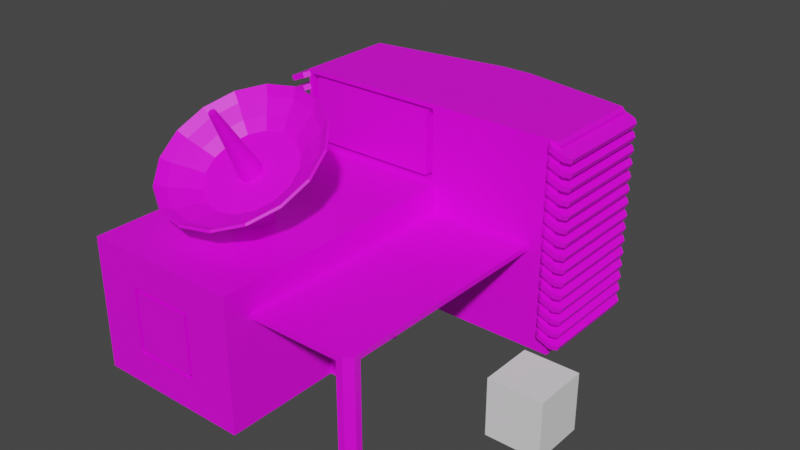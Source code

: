 # Source: NATO_Command_And_Control_Center.blend  (saved by Blender 3.2.14; exported with 4.5.12 LTS)
import bpy
from mathutils import Matrix  # noqa: F401  (used for matrix-valued properties, if any)

bpy.ops.wm.read_factory_settings(use_empty=True)
scene = bpy.context.scene
scene.name = 'Scene'

# ---- collections
col_collection = bpy.data.collections.new('Collection'); scene.collection.children.link(col_collection)

# ---- images (referenced by path relative to the original .blend; pixels are not part of the script)
import os
ASSET_DIR = os.environ.get("B2B_ASSET_DIR", "")  # directory of the original .blend (textures are referenced by path, not embedded)
HERE = os.path.dirname(os.path.abspath(__file__))  # packed textures are extracted next to this script under _unpacked/

def load_image(name, relpath, width, height, colorspace="sRGB"):
    """Load a texture the original file referenced (path relative to the .blend, or extracted next to this script)."""
    p = next((c for c in (os.path.join(HERE, relpath), os.path.join(ASSET_DIR, relpath)) if relpath and os.path.exists(c)), "")
    if p:
        img = bpy.data.images.load(p, check_existing=True)
        img.name = name
    else:  # same state as the original file: an image datablock whose file is absent (Cycles renders it pink)
        img = bpy.data.images.new(name, width, height)
        img.source = "FILE"
        img.filepath = "//" + (relpath or name)
    img.colorspace_settings.name = colorspace
    return img
img_color_palette_png = load_image('color-palette.png', 'color-palette.png', 1024, 1024, 'sRGB')

# ---- materials (node trees are filled in below, after node groups)
mat_material = bpy.data.materials.new('Material')
mat_material.use_transparent_shadow = False

# ---- material node trees
mat_material.use_nodes = True; mat_material.node_tree.nodes.clear()
_N = mat_material.node_tree.nodes; _L = mat_material.node_tree.links
n0 = _N.new('ShaderNodeBsdfPrincipled'); n0.name = 'Principled BSDF'; n0.location = (10, 300)
n0.distribution = 'GGX'
n0.subsurface_method = 'RANDOM_WALK_SKIN'
n0.inputs[3].default_value = 1.45
n0.inputs[27].default_value = (0.0, 0.0, 0.0, 1.0)
n0.inputs[28].default_value = 1.0
n1 = _N.new('ShaderNodeOutputMaterial'); n1.name = 'Material Output'; n1.location = (300, 300)
n2 = _N.new('ShaderNodeTexImage'); n2.name = 'Image Texture'; n2.location = (-280, 280)
n2.image = img_color_palette_png
n2.interpolation = 'Closest'
_L.new(n0.outputs[0], n1.inputs[0])
_L.new(n2.outputs[0], n0.inputs[0])
n1.is_active_output = True

# ---- world
world_world = bpy.data.worlds.new('World'); scene.world = world_world
world_world.use_nodes = True; world_world.node_tree.nodes.clear()
_N = world_world.node_tree.nodes; _L = world_world.node_tree.links
n0 = _N.new('ShaderNodeOutputWorld'); n0.name = 'World Output'; n0.location = (300, 300)
n1 = _N.new('ShaderNodeBackground'); n1.name = 'Background'; n1.location = (10, 300)
n1.inputs[0].default_value = (0.05088, 0.05088, 0.05088, 1.0)
_L.new(n1.outputs[0], n0.inputs[0])
n0.is_active_output = True
world_world.color = (0.05088, 0.05088, 0.05088)
world_world.use_sun_shadow = False
world_world.sun_shadow_jitter_overblur = 0.0

# ---- meshes
me_cube = bpy.data.meshes.new('Cube')
me_cube.from_pydata([(-1.0, -1.0, -1.0), (-1.0, -1.0, 1.0), (-1.0, 1.0, -1.0), (-1.0, 1.0, 1.0), (1.0, -1.0, -1.0), (1.0, -1.0, 1.0), (1.0, 1.0, -1.0), (1.0, 1.0, 1.0)], [], [(0, 1, 3, 2), (2, 3, 7, 6), (6, 7, 5, 4), (4, 5, 1, 0), (2, 6, 4, 0), (7, 3, 1, 5)])
_uv = me_cube.uv_layers.new(name='UVMap')
_uv.uv.foreach_set('vector', [0.375, 0.0, 0.625, 0.0, 0.625, 0.25, 0.375, 0.25, 0.375, 0.25, 0.625, 0.25, 0.625, 0.5, 0.375, 0.5, 0.375, 0.5, 0.625, 0.5, 0.625, 0.75, 0.375, 0.75, 0.375, 0.75, 0.625, 0.75, 0.625, 1.0, 0.375, 1.0, 0.125, 0.5, 0.375, 0.5, 0.375, 0.75, 0.125, 0.75, 0.625, 0.5, 0.875, 0.5, 0.875, 0.75, 0.625, 0.75])
me_cube.update()
me_cube_001 = bpy.data.meshes.new('Cube.001')
me_cube_001.from_pydata([(-4.565, -9.485, 0.002693), (-4.565, -9.485, 5.003), (-4.565, 0.5145, 0.002693), (-4.419, 0.5145, 5.149), (1.435, -9.485, 0.002693), (1.435, -9.485, 5.003), (1.435, 0.5145, 0.002693), (1.288, 0.5145, 5.149), (-4.565, 4.515, 5.003), (-4.565, 4.515, 0.002693), (6.435, 0.5145, 5.003), (6.435, 0.5145, 0.002693), (6.435, 4.515, 5.003), (6.435, 4.515, 0.002693), (-4.419, 0.5145, 7.856), (1.288, 0.5145, 7.856), (-4.565, 4.515, 8.003), (-4.541, 4.507, 7.433), (-4.725, 4.706, 7.358), (1.435, -8.485, 4.003), (1.435, 0.5145, 4.003), (5.435, 0.5145, 4.003), (1.435, 0.5145, 3.801), (1.435, -8.485, 3.801), (5.435, 0.5145, 3.801), (4.935, -8.485, 0.002693), (4.935, -8.485, 3.801), (4.935, -7.985, 0.002693), (4.935, -7.985, 3.801), (5.435, -7.985, 0.002693), (5.435, -7.985, 3.801), (4.935, -8.485, 4.003), (4.935, 0.5145, 4.003), (4.935, 0.5145, 3.801), (1.435, -7.985, 4.003), (5.435, -7.985, 4.003), (1.435, -7.985, 3.801), (4.935, -7.985, 4.003), (5.186, -8.485, 4.003), (5.435, -8.237, 4.003), (5.186, -8.485, 3.801), (5.435, -8.237, 3.801), (5.435, -8.237, 0.002693), (5.186, -8.485, 0.002693), (-1.565, -3.114, 9.01), (-2.752, -3.319, 8.892), (-3.757, -3.901, 8.556), (-4.429, -4.772, 8.054), (-4.665, -5.799, 7.46), (-4.429, -6.826, 6.867), (-3.757, -7.697, 6.364), (-2.752, -8.279, 6.028), (-1.565, -8.484, 5.91), (-0.3791, -8.279, 6.028), (0.6267, -7.697, 6.364), (1.299, -6.826, 6.867), (1.535, -5.799, 7.46), (1.299, -4.772, 8.054), (0.6267, -3.901, 8.556), (-0.3791, -3.319, 8.892), (-2.633, -3.412, 8.481), (-1.565, -3.228, 8.587), (-3.538, -3.936, 8.178), (-4.143, -4.719, 7.726), (-4.355, -5.644, 7.192), (-4.143, -6.569, 6.658), (-3.538, -7.353, 6.206), (-2.633, -7.876, 5.903), (-1.565, -8.06, 5.797), (-0.4977, -7.876, 5.903), (0.4075, -7.353, 6.206), (1.012, -6.569, 6.658), (1.225, -5.644, 7.192), (1.012, -4.719, 7.726), (0.4075, -3.936, 8.178), (-0.4977, -3.412, 8.481), (-2.42, -3.703, 7.955), (-1.565, -3.556, 8.04), (-3.144, -4.122, 7.713), (-3.627, -4.749, 7.351), (-3.797, -5.489, 6.924), (-3.627, -6.229, 6.496), (-3.144, -6.856, 6.134), (-2.42, -7.275, 5.892), (-1.565, -7.422, 5.808), (-0.7112, -7.275, 5.892), (0.01289, -6.856, 6.134), (0.4967, -6.229, 6.496), (0.6666, -5.489, 6.924), (0.4967, -4.749, 7.351), (0.01289, -4.122, 7.713), (-0.7112, -3.703, 7.955), (-1.842, -4.755, 6.989), (-1.565, -4.707, 7.017), (-2.077, -4.891, 6.911), (-2.234, -5.094, 6.794), (-2.289, -5.334, 6.655), (-2.234, -5.574, 6.517), (-2.077, -5.777, 6.399), (-1.842, -5.913, 6.321), (-1.565, -5.961, 6.293), (-1.288, -5.913, 6.321), (-1.054, -5.777, 6.399), (-0.8967, -5.574, 6.517), (-0.8417, -5.334, 6.655), (-0.8967, -5.094, 6.794), (-1.054, -4.891, 6.911), (-1.288, -4.755, 6.989), (-2.727, -3.403, 8.919), (-1.565, -3.203, 9.034), (-3.711, -3.973, 8.59), (-4.369, -4.826, 8.097), (-4.6, -5.832, 7.517), (-4.369, -6.837, 6.936), (-3.711, -7.69, 6.444), (-2.727, -8.26, 6.115), (-1.565, -8.46, 5.999), (-0.4039, -8.26, 6.115), (0.5807, -7.69, 6.444), (1.239, -6.837, 6.936), (1.47, -5.832, 7.517), (1.239, -4.826, 8.097), (0.5807, -3.973, 8.59), (-0.4039, -3.403, 8.919), (-2.611, -3.493, 8.518), (-1.565, -3.313, 8.622), (-3.498, -4.006, 8.221), (-4.091, -4.774, 7.778), (-4.299, -5.68, 7.255), (-4.091, -6.586, 6.732), (-3.498, -7.354, 6.288), (-2.611, -7.868, 5.992), (-1.565, -8.048, 5.888), (-0.5192, -7.868, 5.992), (0.3676, -7.354, 6.288), (0.9602, -6.586, 6.732), (1.168, -5.68, 7.255), (0.9602, -4.774, 7.778), (0.3676, -4.006, 8.221), (-0.5192, -3.493, 8.518), (-2.401, -3.781, 8.0), (-1.565, -3.637, 8.083), (-3.11, -4.191, 7.763), (-3.583, -4.804, 7.409), (-3.749, -5.528, 6.991), (-3.583, -6.252, 6.573), (-3.11, -6.866, 6.219), (-2.401, -7.275, 5.983), (-1.565, -7.419, 5.899), (-0.7297, -7.275, 5.983), (-0.02118, -6.866, 6.219), (0.4522, -6.252, 6.573), (0.6184, -5.528, 6.991), (0.4522, -4.804, 7.409), (-0.02118, -4.191, 7.763), (-0.7297, -3.781, 8.0), (-1.733, -5.028, 6.932), (-1.565, -4.999, 6.949), (-1.875, -5.11, 6.885), (-1.969, -5.233, 6.814), (-2.003, -5.377, 6.73), (-1.969, -5.522, 6.646), (-1.875, -5.645, 6.576), (-1.733, -5.727, 6.528), (-1.565, -5.756, 6.512), (-1.398, -5.727, 6.528), (-1.256, -5.645, 6.576), (-1.161, -5.522, 6.646), (-1.128, -5.377, 6.73), (-1.161, -5.233, 6.814), (-1.256, -5.11, 6.885), (-1.398, -5.028, 6.932), (-2.18, -4.048, 7.397), (-1.565, -3.942, 7.459), (-2.702, -4.35, 7.223), (-3.05, -4.801, 6.963), (-3.172, -5.334, 6.655), (-3.05, -5.867, 6.348), (-2.702, -6.318, 6.087), (-2.18, -6.62, 5.913), (-1.565, -6.726, 5.852), (-0.9504, -6.62, 5.913), (-0.429, -6.318, 6.087), (-0.08066, -5.867, 6.348), (0.04167, -5.334, 6.655), (-0.08066, -4.801, 6.963), (-0.429, -4.35, 7.223), (-0.9504, -4.048, 7.397), (-1.842, -4.755, 4.955), (-1.565, -4.707, 4.955), (-2.077, -4.891, 4.955), (-2.234, -5.094, 4.955), (-2.289, -5.334, 4.955), (-2.234, -5.574, 4.955), (-2.077, -5.777, 4.955), (-1.842, -5.913, 4.955), (-1.565, -5.961, 4.955), (-1.288, -5.913, 4.955), (-1.054, -5.777, 4.955), (-0.8967, -5.574, 4.955), (-0.8417, -5.334, 4.955), (-0.8967, -5.094, 4.955), (-1.054, -4.891, 4.955), (-1.288, -4.755, 4.955), (1.435, -5.085, 0.002693), (1.435, -1.985, 0.002693), (-4.465, 0.5056, 7.248), (1.435, -2.085, 0.002693), (1.435, -4.985, 0.002693), (-4.649, 0.3061, 7.173), (1.735, -2.096, 3.498), (1.735, -2.085, 0.002693), (1.735, -4.985, 0.002693), (1.735, -4.975, 3.498), (1.735, -1.985, 0.002693), (1.735, -5.085, 0.002693), (1.535, -2.096, 3.498), (1.535, -2.085, 0.002693), (1.535, -4.985, 0.002693), (1.535, -4.975, 3.498), (1.435, -5.085, 3.495), (1.435, -4.971, 3.609), (-4.725, 0.3061, 7.358), (1.435, -2.1, 3.609), (1.435, -1.985, 3.495), (-4.541, 0.5056, 7.433), (1.735, -1.985, 3.495), (1.735, -2.1, 3.609), (1.735, -2.066, 3.528), (1.735, -4.971, 3.609), (1.735, -5.085, 3.495), (1.735, -5.005, 3.528), (-4.565, 0.5145, 5.003), (1.435, 0.5145, 5.003), (1.435, 0.5145, 8.003), (-4.565, 0.5145, 8.003), (-4.419, 1.015, 5.149), (1.288, 1.015, 5.149), (1.288, 1.015, 7.856), (-4.419, 1.015, 7.856), (-4.133, 1.015, 5.285), (1.003, 1.015, 5.285), (1.003, 1.015, 7.721), (-4.133, 1.015, 7.721), (-4.133, 0.5145, 5.285), (1.003, 0.5145, 5.285), (1.003, 0.5145, 7.721), (-4.133, 0.5145, 7.721), (-2.237, -3.973, 7.541), (-1.565, -3.857, 7.608), (-2.806, -4.303, 7.351), (-3.187, -4.796, 7.066), (-3.32, -5.377, 6.73), (-3.187, -5.959, 6.394), (-2.806, -6.452, 6.11), (-2.237, -6.782, 5.919), (-1.565, -6.897, 5.853), (-0.8937, -6.782, 5.919), (-0.3243, -6.452, 6.11), (0.05611, -5.959, 6.394), (0.1897, -5.377, 6.73), (0.05611, -4.796, 7.066), (-0.3243, -4.303, 7.351), (-0.8937, -3.973, 7.541), (-1.615, -6.713, 9.283), (-1.565, -6.704, 9.288), (-1.657, -6.737, 9.269), (-1.685, -6.774, 9.248), (-1.695, -6.817, 9.223), (-1.685, -6.86, 9.198), (-1.657, -6.896, 9.177), (-1.615, -6.921, 9.163), (-1.565, -6.929, 9.158), (-1.516, -6.921, 9.163), (-1.474, -6.896, 9.177), (-1.445, -6.86, 9.198), (-1.435, -6.817, 9.223), (-1.445, -6.774, 9.248), (-1.474, -6.737, 9.269), (-1.516, -6.713, 9.283), (0.8311, 5.315, 0.002693), (2.038, 5.315, 0.002693), (0.8311, 5.315, 5.003), (2.038, 5.315, 5.003), (1.871, 5.315, 7.835), (0.9985, 5.315, 7.835), (1.435, 3.911, 8.003), (-2.865, -9.485, 1.253), (-2.865, -9.485, 3.753), (-0.3654, -9.485, 3.753), (-0.3654, -9.485, 1.253), (-2.865, -8.985, 1.253), (-2.865, -8.985, 3.753), (-0.3654, -8.985, 3.753), (-0.3654, -8.985, 1.253), (-2.74, -8.985, 1.378), (-2.74, -8.985, 3.628), (-0.4904, -8.985, 3.628), (-0.4904, -8.985, 1.378), (-2.74, -9.485, 1.378), (-2.74, -9.485, 3.628), (-0.4904, -9.485, 3.628), (-0.4904, -9.485, 1.378), (6.01, 4.507, 7.433), (6.195, 4.706, 7.358), (6.119, 4.706, 7.173), (5.934, 4.507, 7.248), (6.195, 0.3061, 7.358), (6.01, 0.5057, 7.433), (5.934, 0.5057, 7.248), (6.119, 0.3061, 7.173), (6.119, 0.3061, 7.673), (5.934, 0.5057, 7.748), (6.01, 0.5057, 7.933), (6.195, 0.3061, 7.858), (5.934, 4.507, 7.748), (6.119, 4.706, 7.673), (6.195, 4.706, 7.858), (6.01, 4.507, 7.933), (6.859, 0.5057, 7.369), (6.675, 0.3061, 7.445), (6.751, 0.3061, 7.63), (6.935, 0.5057, 7.554), (6.675, 4.706, 7.445), (6.859, 4.507, 7.369), (6.935, 4.507, 7.554), (6.751, 4.706, 7.63), (6.859, 0.5057, 6.869), (6.675, 0.3061, 6.945), (6.751, 0.3061, 7.13), (6.935, 0.5057, 7.054), (6.675, 4.706, 6.945), (6.859, 4.507, 6.869), (6.935, 4.507, 7.054), (6.751, 4.706, 7.13), (6.01, 4.507, 6.933), (6.195, 4.706, 6.858), (6.119, 4.706, 6.673), (5.934, 4.507, 6.748), (6.195, 0.3061, 6.858), (6.01, 0.5057, 6.933), (5.934, 0.5057, 6.748), (6.119, 0.3061, 6.673), (6.859, 0.5057, 6.369), (6.675, 0.3061, 6.445), (6.751, 0.3061, 6.63), (6.935, 0.5057, 6.554), (6.675, 4.706, 6.445), (6.859, 4.507, 6.369), (6.935, 4.507, 6.554), (6.751, 4.706, 6.63), (6.01, 4.507, 6.433), (6.195, 4.706, 6.358), (6.119, 4.706, 6.173), (5.934, 4.507, 6.248), (6.195, 0.3061, 6.358), (6.01, 0.5057, 6.433), (5.934, 0.5057, 6.248), (6.119, 0.3061, 6.173), (6.859, 0.5057, 5.869), (6.675, 0.3061, 5.945), (6.751, 0.3061, 6.13), (6.935, 0.5057, 6.054), (6.675, 4.706, 5.945), (6.859, 4.507, 5.869), (6.935, 4.507, 6.054), (6.751, 4.706, 6.13), (6.01, 4.507, 5.933), (6.195, 4.706, 5.858), (6.119, 4.706, 5.673), (5.934, 4.507, 5.748), (6.195, 0.3061, 5.858), (6.01, 0.5057, 5.933), (5.934, 0.5057, 5.748), (6.119, 0.3061, 5.673), (6.859, 0.5057, 5.369), (6.675, 0.3061, 5.445), (6.751, 0.3061, 5.63), (6.935, 0.5057, 5.554), (6.675, 4.706, 5.445), (6.859, 4.507, 5.369), (6.935, 4.507, 5.554), (6.751, 4.706, 5.63), (6.01, 4.507, 4.933), (6.195, 4.706, 4.858), (6.119, 4.706, 4.673), (5.934, 4.507, 4.748), (6.195, 0.3061, 4.858), (6.01, 0.5057, 4.933), (5.934, 0.5057, 4.748), (6.119, 0.3061, 4.673), (6.119, 0.3061, 5.173), (5.934, 0.5057, 5.248), (6.01, 0.5057, 5.433), (6.195, 0.3061, 5.358), (5.934, 4.507, 5.248), (6.119, 4.706, 5.173), (6.195, 4.706, 5.358), (6.01, 4.507, 5.433), (6.859, 0.5057, 4.869), (6.675, 0.3061, 4.945), (6.751, 0.3061, 5.13), (6.935, 0.5057, 5.054), (6.675, 4.706, 4.945), (6.859, 4.507, 4.869), (6.935, 4.507, 5.054), (6.751, 4.706, 5.13), (6.859, 0.5057, 4.369), (6.675, 0.3061, 4.445), (6.751, 0.3061, 4.63), (6.935, 0.5057, 4.554), (6.675, 4.706, 4.445), (6.859, 4.507, 4.369), (6.935, 4.507, 4.554), (6.751, 4.706, 4.63), (6.01, 4.507, 4.433), (6.195, 4.706, 4.358), (6.119, 4.706, 4.173), (5.934, 4.507, 4.248), (6.195, 0.3061, 4.358), (6.01, 0.5057, 4.433), (5.934, 0.5057, 4.248), (6.119, 0.3061, 4.173), (6.859, 0.5057, 3.869), (6.675, 0.3061, 3.945), (6.751, 0.3061, 4.13), (6.935, 0.5057, 4.054), (6.675, 4.706, 3.945), (6.859, 4.507, 3.869), (6.935, 4.507, 4.054), (6.751, 4.706, 4.13), (6.01, 4.507, 3.933), (6.195, 4.706, 3.858), (6.119, 4.706, 3.673), (5.934, 4.507, 3.748), (6.195, 0.3061, 3.858), (6.01, 0.5057, 3.933), (5.934, 0.5057, 3.748), (6.119, 0.3061, 3.673), (6.859, 0.5057, 3.369), (6.675, 0.3061, 3.445), (6.751, 0.3061, 3.63), (6.935, 0.5057, 3.554), (6.675, 4.706, 3.445), (6.859, 4.507, 3.369), (6.935, 4.507, 3.554), (6.751, 4.706, 3.63), (6.01, 4.507, 3.433), (6.195, 4.706, 3.358), (6.119, 4.706, 3.173), (5.934, 4.507, 3.248), (6.195, 0.3061, 3.358), (6.01, 0.5057, 3.433), (5.934, 0.5057, 3.248), (6.119, 0.3061, 3.173), (6.859, 0.5057, 2.869), (6.675, 0.3061, 2.945), (6.751, 0.3061, 3.13), (6.935, 0.5057, 3.054), (6.675, 4.706, 2.945), (6.859, 4.507, 2.869), (6.935, 4.507, 3.054), (6.751, 4.706, 3.13), (6.01, 4.507, 2.433), (6.195, 4.706, 2.358), (6.119, 4.706, 2.173), (5.934, 4.507, 2.248), (6.195, 0.3061, 2.358), (6.01, 0.5057, 2.433), (5.934, 0.5057, 2.248), (6.119, 0.3061, 2.173), (6.119, 0.3061, 2.673), (5.934, 0.5057, 2.748), (6.01, 0.5057, 2.933), (6.195, 0.3061, 2.858), (5.934, 4.507, 2.748), (6.119, 4.706, 2.673), (6.195, 4.706, 2.858), (6.01, 4.507, 2.933), (6.859, 0.5057, 2.369), (6.675, 0.3061, 2.445), (6.751, 0.3061, 2.63), (6.935, 0.5057, 2.554), (6.675, 4.706, 2.445), (6.859, 4.507, 2.369), (6.935, 4.507, 2.554), (6.751, 4.706, 2.63), (6.859, 0.5057, 1.869), (6.675, 0.3061, 1.945), (6.751, 0.3061, 2.13), (6.935, 0.5057, 2.054), (6.675, 4.706, 1.945), (6.859, 4.507, 1.869), (6.935, 4.507, 2.054), (6.751, 4.706, 2.13), (6.01, 4.507, 1.933), (6.195, 4.706, 1.858), (6.119, 4.706, 1.673), (5.934, 4.507, 1.748), (6.195, 0.3061, 1.858), (6.01, 0.5057, 1.933), (5.934, 0.5057, 1.748), (6.119, 0.3061, 1.673), (6.859, 0.5057, 1.369), (6.675, 0.3061, 1.445), (6.751, 0.3061, 1.63), (6.935, 0.5057, 1.554), (6.675, 4.706, 1.445), (6.859, 4.507, 1.369), (6.935, 4.507, 1.554), (6.751, 4.706, 1.63), (6.01, 4.507, 1.433), (6.195, 4.706, 1.358), (6.119, 4.706, 1.173), (5.934, 4.507, 1.248), (6.195, 0.3061, 1.358), (6.01, 0.5057, 1.433), (5.934, 0.5057, 1.248), (6.119, 0.3061, 1.173), (6.859, 0.5057, 0.869), (6.675, 0.3061, 0.9447), (6.751, 0.3061, 1.13), (6.935, 0.5057, 1.054), (6.675, 4.706, 0.9447), (6.859, 4.507, 0.869), (6.935, 4.507, 1.054), (6.751, 4.706, 1.13), (6.01, 4.507, 0.9335), (6.195, 4.706, 0.8578), (6.119, 4.706, 0.6727), (5.934, 4.507, 0.7485), (6.195, 0.3061, 0.8578), (6.01, 0.5057, 0.9335), (5.934, 0.5057, 0.7485), (6.119, 0.3061, 0.6727), (6.859, 0.5057, 0.369), (6.675, 0.3061, 0.4447), (6.751, 0.3061, 0.6298), (6.935, 0.5057, 0.554), (6.675, 4.706, 0.4447), (6.859, 4.507, 0.369), (6.935, 4.507, 0.554), (6.751, 4.706, 0.6298), (6.435, 0.5145, 7.891), (6.323, 0.5145, 8.003), (6.323, 4.535, 8.003), (6.435, 4.515, 7.891), (-4.465, 4.507, 7.248), (-4.649, 4.706, 7.173), (-4.649, 4.706, 7.673), (-4.465, 4.507, 7.748), (-4.541, 4.507, 7.933), (-4.725, 4.706, 7.858), (-4.465, 0.5056, 7.748), (-4.649, 0.3061, 7.673), (-4.725, 0.3061, 7.858), (-4.541, 0.5056, 7.933), (-5.39, 4.507, 7.369), (-5.205, 4.706, 7.445), (-5.281, 4.706, 7.63), (-5.466, 4.507, 7.554), (-5.205, 0.3061, 7.445), (-5.39, 0.5056, 7.369), (-5.466, 0.5056, 7.554), (-5.281, 0.3061, 7.63), (-5.39, 4.507, 6.869), (-5.205, 4.706, 6.945), (-5.281, 4.706, 7.13), (-5.466, 4.507, 7.054), (-5.205, 0.3061, 6.945), (-5.39, 0.5056, 6.869), (-5.466, 0.5056, 7.054), (-5.281, 0.3061, 7.13), (-4.541, 0.5056, 6.933), (-4.725, 0.3061, 6.858), (-4.649, 0.3061, 6.673), (-4.465, 0.5056, 6.748), (-4.725, 4.706, 6.858), (-4.541, 4.507, 6.933), (-4.465, 4.507, 6.748), (-4.649, 4.706, 6.673), (-5.39, 4.507, 6.369), (-5.205, 4.706, 6.445), (-5.281, 4.706, 6.63), (-5.466, 4.507, 6.554), (-5.205, 0.3061, 6.445), (-5.39, 0.5056, 6.369), (-5.466, 0.5056, 6.554), (-5.281, 0.3061, 6.63), (-4.541, 0.5056, 6.433), (-4.725, 0.3061, 6.358), (-4.649, 0.3061, 6.173), (-4.465, 0.5056, 6.248), (-4.725, 4.706, 6.358), (-4.541, 4.507, 6.433), (-4.465, 4.507, 6.248), (-4.649, 4.706, 6.173), (-5.39, 4.507, 5.869), (-5.205, 4.706, 5.945), (-5.281, 4.706, 6.13), (-5.466, 4.507, 6.054), (-5.205, 0.3061, 5.945), (-5.39, 0.5056, 5.869), (-5.466, 0.5056, 6.054), (-5.281, 0.3061, 6.13), (-4.541, 0.5056, 5.933), (-4.725, 0.3061, 5.858), (-4.649, 0.3061, 5.673), (-4.465, 0.5056, 5.748), (-4.725, 4.706, 5.858), (-4.541, 4.507, 5.933), (-4.465, 4.507, 5.748), (-4.649, 4.706, 5.673), (-5.39, 4.507, 5.369), (-5.205, 4.706, 5.445), (-5.281, 4.706, 5.63), (-5.466, 4.507, 5.554), (-5.205, 0.3061, 5.445), (-5.39, 0.5056, 5.369), (-5.466, 0.5056, 5.554), (-5.281, 0.3061, 5.63), (-4.541, 0.5056, 4.933), (-4.725, 0.3061, 4.858), (-4.649, 0.3061, 4.673), (-4.465, 0.5056, 4.748), (-4.725, 4.706, 4.858), (-4.541, 4.507, 4.933), (-4.465, 4.507, 4.748), (-4.649, 4.706, 4.673), (-4.649, 4.706, 5.173), (-4.465, 4.507, 5.248), (-4.541, 4.507, 5.433), (-4.725, 4.706, 5.358), (-4.465, 0.5056, 5.248), (-4.649, 0.3061, 5.173), (-4.725, 0.3061, 5.358), (-4.541, 0.5056, 5.433), (-5.39, 4.507, 4.869), (-5.205, 4.706, 4.945), (-5.281, 4.706, 5.13), (-5.466, 4.507, 5.054), (-5.205, 0.3061, 4.945), (-5.39, 0.5056, 4.869), (-5.466, 0.5056, 5.054), (-5.281, 0.3061, 5.13), (-5.39, 4.507, 4.369), (-5.205, 4.706, 4.445), (-5.281, 4.706, 4.63), (-5.466, 4.507, 4.554), (-5.205, 0.3061, 4.445), (-5.39, 0.5056, 4.369), (-5.466, 0.5056, 4.554), (-5.281, 0.3061, 4.63), (-4.541, 0.5056, 4.433), (-4.725, 0.3061, 4.358), (-4.649, 0.3061, 4.173), (-4.465, 0.5056, 4.248), (-4.725, 4.706, 4.358), (-4.541, 4.507, 4.433), (-4.465, 4.507, 4.248), (-4.649, 4.706, 4.173), (-5.39, 4.507, 3.869), (-5.205, 4.706, 3.945), (-5.281, 4.706, 4.13), (-5.466, 4.507, 4.054), (-5.205, 0.3061, 3.945), (-5.39, 0.5056, 3.869), (-5.466, 0.5056, 4.054), (-5.281, 0.3061, 4.13), (-4.541, 0.5056, 3.933), (-4.725, 0.3061, 3.858), (-4.649, 0.3061, 3.673), (-4.465, 0.5056, 3.748), (-4.725, 4.706, 3.858), (-4.541, 4.507, 3.933), (-4.465, 4.507, 3.748), (-4.649, 4.706, 3.673), (-5.39, 4.507, 3.369), (-5.205, 4.706, 3.445), (-5.281, 4.706, 3.63), (-5.466, 4.507, 3.554), (-5.205, 0.3061, 3.445), (-5.39, 0.5056, 3.369), (-5.466, 0.5056, 3.554), (-5.281, 0.3061, 3.63), (-4.541, 0.5056, 3.433), (-4.725, 0.3061, 3.358), (-4.649, 0.3061, 3.173), (-4.465, 0.5056, 3.248), (-4.725, 4.706, 3.358), (-4.541, 4.507, 3.433), (-4.465, 4.507, 3.248), (-4.649, 4.706, 3.173), (-5.39, 4.507, 2.869), (-5.205, 4.706, 2.945), (-5.281, 4.706, 3.13), (-5.466, 4.507, 3.054), (-5.205, 0.3061, 2.945), (-5.39, 0.5056, 2.869), (-5.466, 0.5056, 3.054), (-5.281, 0.3061, 3.13), (-4.541, 0.5056, 2.433), (-4.725, 0.3061, 2.358), (-4.649, 0.3061, 2.173), (-4.465, 0.5056, 2.248), (-4.725, 4.706, 2.358), (-4.541, 4.507, 2.433), (-4.465, 4.507, 2.248), (-4.649, 4.706, 2.173), (-4.649, 4.706, 2.673), (-4.465, 4.507, 2.748), (-4.541, 4.507, 2.933), (-4.725, 4.706, 2.858), (-4.465, 0.5056, 2.748), (-4.649, 0.3061, 2.673), (-4.725, 0.3061, 2.858), (-4.541, 0.5056, 2.933), (-5.39, 4.507, 2.369), (-5.205, 4.706, 2.445), (-5.281, 4.706, 2.63), (-5.466, 4.507, 2.554), (-5.205, 0.3061, 2.445), (-5.39, 0.5056, 2.369), (-5.466, 0.5056, 2.554), (-5.281, 0.3061, 2.63), (-5.39, 4.507, 1.869), (-5.205, 4.706, 1.945), (-5.281, 4.706, 2.13), (-5.466, 4.507, 2.054), (-5.205, 0.3061, 1.945), (-5.39, 0.5056, 1.869), (-5.466, 0.5056, 2.054), (-5.281, 0.3061, 2.13), (-4.541, 0.5056, 1.933), (-4.725, 0.3061, 1.858), (-4.649, 0.3061, 1.673), (-4.465, 0.5056, 1.748), (-4.725, 4.706, 1.858), (-4.541, 4.507, 1.933), (-4.465, 4.507, 1.748), (-4.649, 4.706, 1.673), (-5.39, 4.507, 1.369), (-5.205, 4.706, 1.445), (-5.281, 4.706, 1.63), (-5.466, 4.507, 1.554), (-5.205, 0.3061, 1.445), (-5.39, 0.5056, 1.369), (-5.466, 0.5056, 1.554), (-5.281, 0.3061, 1.63), (-4.541, 0.5056, 1.433), (-4.725, 0.3061, 1.358), (-4.649, 0.3061, 1.173), (-4.465, 0.5056, 1.248), (-4.725, 4.706, 1.358), (-4.541, 4.507, 1.433), (-4.465, 4.507, 1.248), (-4.649, 4.706, 1.173), (-5.39, 4.507, 0.869), (-5.205, 4.706, 0.9447), (-5.281, 4.706, 1.13), (-5.466, 4.507, 1.054), (-5.205, 0.3061, 0.9447), (-5.39, 0.5056, 0.869), (-5.466, 0.5056, 1.054), (-5.281, 0.3061, 1.13), (-4.541, 0.5056, 0.9335), (-4.725, 0.3061, 0.8578), (-4.649, 0.3061, 0.6727), (-4.465, 0.5056, 0.7485), (-4.725, 4.706, 0.8578), (-4.541, 4.507, 0.9335), (-4.465, 4.507, 0.7485), (-4.649, 4.706, 0.6727), (-5.39, 4.507, 0.369), (-5.205, 4.706, 0.4447), (-5.281, 4.706, 0.6298), (-5.466, 4.507, 0.554), (-5.205, 0.3061, 0.4447), (-5.39, 0.5056, 0.369), (-5.466, 0.5056, 0.554), (-5.281, 0.3061, 0.6298), (2.038, 5.315, 8.003), (0.8311, 5.315, 8.003), (1.871, 5.315, 5.003), (0.9985, 5.315, 0.1701), (1.871, 5.315, 0.1701), (0.9985, 5.315, 5.003), (0.9985, 5.097, 5.003), (1.871, 5.097, 5.003), (1.871, 5.097, 0.1701), (0.9985, 5.097, 0.1701), (1.871, 5.097, 7.835), (0.9985, 5.097, 7.835)], [], [(0, 1, 232, 2), (235, 234, 286, 782, 16), (6, 233, 5, 4), (0, 4, 290, 287), (233, 232, 1, 5), (281, 283, 12, 13), (2, 232, 8, 9), (7, 15, 238, 237), (10, 11, 13, 12), (233, 6, 11, 10), (282, 8, 16, 782), (233, 10, 543, 544, 234), (574, 575, 576, 573), (8, 232, 235, 16), (12, 283, 781, 545, 546), (781, 286, 234, 544, 545), (37, 35, 21, 32), (28, 33, 24, 30), (34, 36, 23, 19), (32, 33, 22, 20), (39, 41, 30, 35), (35, 30, 24, 21), (25, 26, 28, 27), (27, 28, 30, 29), (562, 563, 560, 557), (29, 30, 41, 42), (19, 23, 26, 31), (21, 24, 33, 32), (36, 22, 33, 28), (34, 37, 32, 20), (19, 31, 37, 34), (23, 36, 28, 26), (43, 40, 26, 25), (20, 22, 36, 34), (31, 26, 40, 38), (38, 40, 41, 39), (40, 43, 42, 41), (31, 38, 39, 35, 37), (69, 85, 86, 70), (54, 70, 71, 55), (47, 63, 64, 48), (55, 71, 72, 56), (48, 64, 65, 49), (56, 72, 73, 57), (49, 65, 66, 50), (57, 73, 74, 58), (50, 66, 67, 51), (58, 74, 75, 59), (51, 67, 68, 52), (44, 61, 60, 45), (59, 75, 61, 44), (52, 68, 69, 53), (45, 60, 62, 46), (53, 69, 70, 54), (46, 62, 63, 47), (90, 186, 187, 91), (62, 78, 79, 63), (70, 86, 87, 71), (63, 79, 80, 64), (71, 87, 88, 72), (64, 80, 81, 65), (72, 88, 89, 73), (65, 81, 82, 66), (73, 89, 90, 74), (66, 82, 83, 67), (74, 90, 91, 75), (67, 83, 84, 68), (61, 77, 76, 60), (75, 91, 77, 61), (68, 84, 85, 69), (60, 76, 78, 62), (99, 98, 194, 195), (83, 179, 180, 84), (77, 173, 172, 76), (91, 187, 173, 77), (84, 180, 181, 85), (76, 172, 174, 78), (85, 181, 182, 86), (78, 174, 175, 79), (86, 182, 183, 87), (79, 175, 176, 80), (87, 183, 184, 88), (80, 176, 177, 81), (88, 184, 185, 89), (81, 177, 178, 82), (89, 185, 186, 90), (82, 178, 179, 83), (133, 134, 150, 149), (118, 119, 135, 134), (111, 112, 128, 127), (119, 120, 136, 135), (112, 113, 129, 128), (120, 121, 137, 136), (113, 114, 130, 129), (121, 122, 138, 137), (114, 115, 131, 130), (122, 123, 139, 138), (115, 116, 132, 131), (109, 108, 124, 125), (123, 109, 125, 139), (116, 117, 133, 132), (108, 110, 126, 124), (117, 118, 134, 133), (110, 111, 127, 126), (154, 155, 263, 262), (126, 127, 143, 142), (134, 135, 151, 150), (127, 128, 144, 143), (135, 136, 152, 151), (128, 129, 145, 144), (136, 137, 153, 152), (129, 130, 146, 145), (137, 138, 154, 153), (130, 131, 147, 146), (138, 139, 155, 154), (131, 132, 148, 147), (125, 124, 140, 141), (139, 125, 141, 155), (132, 133, 149, 148), (124, 126, 142, 140), (157, 156, 264, 265), (147, 148, 256, 255), (141, 140, 248, 249), (155, 141, 249, 263), (148, 149, 257, 256), (140, 142, 250, 248), (149, 150, 258, 257), (142, 143, 251, 250), (150, 151, 259, 258), (143, 144, 252, 251), (151, 152, 260, 259), (144, 145, 253, 252), (152, 153, 261, 260), (145, 146, 254, 253), (153, 154, 262, 261), (146, 147, 255, 254), (56, 57, 121, 120), (49, 50, 114, 113), (57, 58, 122, 121), (50, 51, 115, 114), (58, 59, 123, 122), (51, 52, 116, 115), (44, 45, 108, 109), (59, 44, 109, 123), (52, 53, 117, 116), (45, 46, 110, 108), (53, 54, 118, 117), (46, 47, 111, 110), (54, 55, 119, 118), (47, 48, 112, 111), (55, 56, 120, 119), (48, 49, 113, 112), (93, 92, 172, 173), (92, 94, 174, 172), (94, 95, 175, 174), (95, 96, 176, 175), (96, 97, 177, 176), (97, 98, 178, 177), (98, 99, 179, 178), (99, 100, 180, 179), (100, 101, 181, 180), (101, 102, 182, 181), (102, 103, 183, 182), (103, 104, 184, 183), (104, 105, 185, 184), (105, 106, 186, 185), (106, 107, 187, 186), (107, 93, 173, 187), (558, 559, 552, 549), (107, 106, 202, 203), (100, 99, 195, 196), (92, 93, 189, 188), (93, 107, 203, 189), (101, 100, 196, 197), (94, 92, 188, 190), (102, 101, 197, 198), (95, 94, 190, 191), (103, 102, 198, 199), (96, 95, 191, 192), (104, 103, 199, 200), (97, 96, 192, 193), (105, 104, 200, 201), (98, 97, 193, 194), (106, 105, 201, 202), (563, 562, 561, 564), (210, 211, 214, 226, 228), (220, 204, 215, 230), (205, 224, 226, 214), (210, 213, 219, 216), (213, 210, 228, 227, 229, 231), (212, 213, 231, 230, 215), (555, 554, 553, 556), (204, 208, 212, 215), (549, 552, 551, 550), (207, 205, 214, 211), (554, 555, 564, 561), (217, 216, 219, 218), (211, 210, 216, 217), (213, 212, 218, 219), (563, 564, 555, 556, 551, 552, 559, 560), (566, 567, 18, 548), (226, 227, 228), (229, 230, 231), (223, 227, 226, 224), (220, 230, 229, 221), (223, 221, 229, 227), (7, 3, 232, 233), (15, 7, 233, 234), (14, 15, 234, 235), (3, 14, 235, 232), (238, 239, 243, 242), (15, 14, 239, 238), (3, 7, 237, 236), (14, 3, 236, 239), (243, 240, 244, 247), (236, 237, 241, 240), (239, 236, 240, 243), (237, 238, 242, 241), (244, 245, 246, 247), (241, 242, 246, 245), (242, 243, 247, 246), (240, 241, 245, 244), (156, 157, 249, 248), (158, 156, 248, 250), (159, 158, 250, 251), (160, 159, 251, 252), (161, 160, 252, 253), (162, 161, 253, 254), (163, 162, 254, 255), (164, 163, 255, 256), (165, 164, 256, 257), (166, 165, 257, 258), (167, 166, 258, 259), (168, 167, 259, 260), (169, 168, 260, 261), (170, 169, 261, 262), (171, 170, 262, 263), (157, 171, 263, 249), (264, 266, 267, 268, 269, 270, 271, 272, 273, 274, 275, 276, 277, 278, 279, 265), (171, 157, 265, 279), (164, 165, 273, 272), (156, 158, 266, 264), (165, 166, 274, 273), (158, 159, 267, 266), (166, 167, 275, 274), (159, 160, 268, 267), (167, 168, 276, 275), (160, 161, 269, 268), (168, 169, 277, 276), (161, 162, 270, 269), (169, 170, 278, 277), (162, 163, 271, 270), (170, 171, 279, 278), (163, 164, 272, 271), (781, 782, 286), (785, 784, 790, 789), (284, 783, 788, 791), (9, 8, 282, 280), (287, 290, 294, 291), (1, 0, 287, 288), (5, 1, 288, 289), (4, 5, 289, 290), (293, 292, 296, 297), (288, 287, 291, 292), (289, 288, 292, 293), (290, 289, 293, 294), (298, 297, 301, 302), (294, 293, 297, 298), (291, 294, 298, 295), (292, 291, 295, 296), (302, 301, 300, 299), (295, 298, 302, 299), (296, 295, 299, 300), (297, 296, 300, 301), (320, 321, 314, 311), (324, 325, 322, 319), (328, 329, 307, 310), (325, 326, 317, 318, 313, 314, 321, 322), (580, 577, 578, 579), (316, 317, 326, 323), (311, 314, 313, 312), (317, 316, 315, 318), (325, 324, 323, 326), (321, 320, 319, 322), (315, 316, 323, 324, 319, 320, 311, 312), (332, 333, 330, 327), (333, 334, 304, 303, 308, 307, 329, 330), (575, 574, 588, 585), (305, 304, 334, 331), (310, 307, 308, 309), (304, 305, 306, 303), (333, 332, 331, 334), (329, 328, 327, 330), (306, 305, 331, 332, 327, 328, 310, 309), (344, 345, 339, 342), (348, 349, 346, 343), (349, 350, 336, 335, 340, 339, 345, 346), (587, 588, 574, 573, 578, 577, 583, 584), (337, 336, 350, 347), (342, 339, 340, 341), (336, 337, 338, 335), (349, 348, 347, 350), (345, 344, 343, 346), (338, 337, 347, 348, 343, 344, 342, 341), (360, 361, 355, 358), (364, 365, 362, 359), (365, 366, 352, 351, 356, 355, 361, 362), (586, 587, 584, 581), (353, 352, 366, 363), (358, 355, 356, 357), (352, 353, 354, 351), (365, 364, 363, 366), (361, 360, 359, 362), (354, 353, 363, 364, 359, 360, 358, 357), (376, 377, 371, 374), (380, 381, 378, 375), (381, 382, 368, 367, 372, 371, 377, 378), (582, 583, 577, 580), (369, 368, 382, 379), (374, 371, 372, 373), (368, 369, 370, 367), (381, 380, 379, 382), (377, 376, 375, 378), (370, 369, 379, 380, 375, 376, 374, 373), (400, 401, 394, 391), (404, 405, 402, 399), (408, 409, 387, 390), (405, 406, 397, 398, 393, 394, 401, 402), (206, 209, 569, 570, 565, 566, 548, 547), (396, 397, 406, 403), (391, 394, 393, 392), (397, 396, 395, 398), (405, 404, 403, 406), (401, 400, 399, 402), (395, 396, 403, 404, 399, 400, 391, 392), (412, 413, 410, 407), (413, 414, 384, 383, 388, 387, 409, 410), (567, 566, 565, 568), (385, 384, 414, 411), (390, 387, 388, 389), (384, 385, 386, 383), (413, 412, 411, 414), (409, 408, 407, 410), (386, 385, 411, 412, 407, 408, 390, 389), (424, 425, 419, 422), (428, 429, 426, 423), (429, 430, 416, 415, 420, 419, 425, 426), (571, 570, 569, 572), (417, 416, 430, 427), (422, 419, 420, 421), (416, 417, 418, 415), (429, 428, 427, 430), (425, 424, 423, 426), (418, 417, 427, 428, 423, 424, 422, 421), (440, 441, 435, 438), (444, 445, 442, 439), (445, 446, 432, 431, 436, 435, 441, 442), (222, 209, 206, 225), (433, 432, 446, 443), (438, 435, 436, 437), (432, 433, 434, 431), (445, 444, 443, 446), (441, 440, 439, 442), (434, 433, 443, 444, 439, 440, 438, 437), (456, 457, 451, 454), (460, 461, 458, 455), (461, 462, 448, 447, 452, 451, 457, 458), (548, 18, 17, 547), (449, 448, 462, 459), (454, 451, 452, 453), (448, 449, 450, 447), (461, 460, 459, 462), (457, 456, 455, 458), (450, 449, 459, 460, 455, 456, 454, 453), (480, 481, 474, 471), (484, 485, 482, 479), (488, 489, 467, 470), (485, 486, 477, 478, 473, 474, 481, 482), (209, 222, 572, 569), (476, 477, 486, 483), (471, 474, 473, 472), (477, 476, 475, 478), (485, 484, 483, 486), (481, 480, 479, 482), (475, 476, 483, 484, 479, 480, 471, 472), (492, 493, 490, 487), (493, 494, 464, 463, 468, 467, 489, 490), (571, 572, 222, 225, 17, 18, 567, 568), (465, 464, 494, 491), (470, 467, 468, 469), (464, 465, 466, 463), (493, 492, 491, 494), (489, 488, 487, 490), (466, 465, 491, 492, 487, 488, 470, 469), (504, 505, 499, 502), (508, 509, 506, 503), (509, 510, 496, 495, 500, 499, 505, 506), (570, 571, 568, 565), (497, 496, 510, 507), (502, 499, 500, 501), (496, 497, 498, 495), (509, 508, 507, 510), (505, 504, 503, 506), (498, 497, 507, 508, 503, 504, 502, 501), (520, 521, 515, 518), (524, 525, 522, 519), (525, 526, 512, 511, 516, 515, 521, 522), (553, 554, 561, 562, 557, 558, 549, 550), (513, 512, 526, 523), (518, 515, 516, 517), (512, 513, 514, 511), (525, 524, 523, 526), (521, 520, 519, 522), (514, 513, 523, 524, 519, 520, 518, 517), (536, 537, 531, 534), (540, 541, 538, 535), (541, 542, 528, 527, 532, 531, 537, 538), (559, 558, 557, 560), (529, 528, 542, 539), (534, 531, 532, 533), (528, 529, 530, 527), (541, 540, 539, 542), (537, 536, 535, 538), (530, 529, 539, 540, 535, 536, 534, 533), (543, 546, 545, 544), (10, 12, 546, 543), (587, 586, 585, 588), (583, 582, 581, 584), (576, 575, 585, 586, 581, 582, 580, 579), (598, 599, 593, 596), (602, 603, 600, 597), (603, 604, 590, 589, 594, 593, 599, 600), (591, 590, 604, 601), (596, 593, 594, 595), (590, 591, 592, 589), (603, 602, 601, 604), (599, 598, 597, 600), (592, 591, 601, 602, 597, 598, 596, 595), (614, 615, 609, 612), (618, 619, 616, 613), (619, 620, 606, 605, 610, 609, 615, 616), (607, 606, 620, 617), (612, 609, 610, 611), (606, 607, 608, 605), (619, 618, 617, 620), (615, 614, 613, 616), (608, 607, 617, 618, 613, 614, 612, 611), (638, 639, 632, 629), (642, 643, 640, 637), (646, 647, 625, 628), (643, 644, 635, 636, 631, 632, 639, 640), (634, 635, 644, 641), (629, 632, 631, 630), (635, 634, 633, 636), (643, 642, 641, 644), (639, 638, 637, 640), (633, 634, 641, 642, 637, 638, 629, 630), (650, 651, 648, 645), (651, 652, 622, 621, 626, 625, 647, 648), (623, 622, 652, 649), (628, 625, 626, 627), (622, 623, 624, 621), (651, 650, 649, 652), (647, 646, 645, 648), (624, 623, 649, 650, 645, 646, 628, 627), (662, 663, 657, 660), (666, 667, 664, 661), (667, 668, 654, 653, 658, 657, 663, 664), (655, 654, 668, 665), (660, 657, 658, 659), (654, 655, 656, 653), (667, 666, 665, 668), (663, 662, 661, 664), (656, 655, 665, 666, 661, 662, 660, 659), (678, 679, 673, 676), (682, 683, 680, 677), (683, 684, 670, 669, 674, 673, 679, 680), (671, 670, 684, 681), (676, 673, 674, 675), (670, 671, 672, 669), (683, 682, 681, 684), (679, 678, 677, 680), (672, 671, 681, 682, 677, 678, 676, 675), (694, 695, 689, 692), (698, 699, 696, 693), (699, 700, 686, 685, 690, 689, 695, 696), (687, 686, 700, 697), (692, 689, 690, 691), (686, 687, 688, 685), (699, 698, 697, 700), (695, 694, 693, 696), (688, 687, 697, 698, 693, 694, 692, 691), (718, 719, 712, 709), (722, 723, 720, 717), (726, 727, 705, 708), (723, 724, 715, 716, 711, 712, 719, 720), (714, 715, 724, 721), (709, 712, 711, 710), (715, 714, 713, 716), (723, 722, 721, 724), (719, 718, 717, 720), (713, 714, 721, 722, 717, 718, 709, 710), (730, 731, 728, 725), (731, 732, 702, 701, 706, 705, 727, 728), (703, 702, 732, 729), (708, 705, 706, 707), (702, 703, 704, 701), (731, 730, 729, 732), (727, 726, 725, 728), (704, 703, 729, 730, 725, 726, 708, 707), (742, 743, 737, 740), (746, 747, 744, 741), (747, 748, 734, 733, 738, 737, 743, 744), (735, 734, 748, 745), (740, 737, 738, 739), (734, 735, 736, 733), (747, 746, 745, 748), (743, 742, 741, 744), (736, 735, 745, 746, 741, 742, 740, 739), (758, 759, 753, 756), (762, 763, 760, 757), (763, 764, 750, 749, 754, 753, 759, 760), (751, 750, 764, 761), (756, 753, 754, 755), (750, 751, 752, 749), (763, 762, 761, 764), (759, 758, 757, 760), (752, 751, 761, 762, 757, 758, 756, 755), (774, 775, 769, 772), (778, 779, 776, 773), (779, 780, 766, 765, 770, 769, 775, 776), (767, 766, 780, 777), (772, 769, 770, 771), (766, 767, 768, 765), (779, 778, 777, 780), (775, 774, 773, 776), (768, 767, 777, 778, 773, 774, 772, 771), (284, 285, 782, 781), (785, 783, 283, 281), (784, 785, 281, 280), (786, 784, 280, 282), (285, 786, 282, 782), (783, 284, 781, 283), (788, 789, 790, 787), (787, 792, 791, 788), (784, 786, 787, 790), (783, 785, 789, 788), (786, 285, 792, 787), (285, 284, 791, 792)])
_uv = me_cube_001.uv_layers.new(name='UVMap')
_uv.uv.foreach_set('vector', [0.1514, 0.9062, 0.1514, 0.9062, 0.1514, 0.9062, 0.1514, 0.9062, 0.1514, 0.9062, 0.1514, 0.9062, 0.1514, 0.9062, 0.1514, 0.9062, 0.1514, 0.9062, 0.1514, 0.9062, 0.1514, 0.9062, 0.1514, 0.9062, 0.1514, 0.9062, 0.1514, 0.9062, 0.1514, 0.9062, 0.1514, 0.9062, 0.1514, 0.9062, 0.1514, 0.9062, 0.1514, 0.9062, 0.1514, 0.9062, 0.1514, 0.9062, 0.1514, 0.9062, 0.1514, 0.9062, 0.1514, 0.9062, 0.1514, 0.9062, 0.1514, 0.9062, 0.1514, 0.9062, 0.1514, 0.9062, 0.1514, 0.9062, 0.1514, 0.9062, 0.1514, 0.9062, 0.1514, 0.9062, 0.1514, 0.9062, 0.1514, 0.9062, 0.1514, 0.9062, 0.1514, 0.9062, 0.1514, 0.9062, 0.1514, 0.9062, 0.1514, 0.9062, 0.1514, 0.9062, 0.1514, 0.9062, 0.1514, 0.9062, 0.1514, 0.9062, 0.1514, 0.9062, 0.1514, 0.9062, 0.1514, 0.9062, 0.1514, 0.9062, 0.1514, 0.9062, 0.1514, 0.9062, 0.1514, 0.9062, 0.01805, 0.8814, 0.01805, 0.8814, 0.01805, 0.8814, 0.01805, 0.8814, 0.1514, 0.9062, 0.1514, 0.9062, 0.1514, 0.9062, 0.1514, 0.9062, 0.1514, 0.9062, 0.1514, 0.9062, 0.1514, 0.9062, 0.1514, 0.9062, 0.1514, 0.9062, 0.1514, 0.9062, 0.1514, 0.9062, 0.1514, 0.9062, 0.1514, 0.9062, 0.1514, 0.9062, 0.1514, 0.9062, 0.1514, 0.9062, 0.1514, 0.9062, 0.1514, 0.9062, 0.1514, 0.9062, 0.1514, 0.9062, 0.1514, 0.9062, 0.1514, 0.9062, 0.1514, 0.9062, 0.1514, 0.9062, 0.1514, 0.9062, 0.1514, 0.9062, 0.1514, 0.9062, 0.1514, 0.9062, 0.1514, 0.9062, 0.1514, 0.9062, 0.1514, 0.9062, 0.1514, 0.9062, 0.1514, 0.9062, 0.1514, 0.9062, 0.1514, 0.9062, 0.1514, 0.9062, 0.1514, 0.9062, 0.1514, 0.9062, 0.1514, 0.9062, 0.1514, 0.9062, 0.1514, 0.9062, 0.1514, 0.9062, 0.1514, 0.9062, 0.1514, 0.9062, 0.1514, 0.9062, 0.1514, 0.9062, 0.01805, 0.8814, 0.01805, 0.8814, 0.01805, 0.8814, 0.01805, 0.8814, 0.1514, 0.9062, 0.1514, 0.9062, 0.1514, 0.9062, 0.1514, 0.9062, 0.1514, 0.9062, 0.1514, 0.9062, 0.1514, 0.9062, 0.1514, 0.9062, 0.1514, 0.9062, 0.1514, 0.9062, 0.1514, 0.9062, 0.1514, 0.9062, 0.1514, 0.9062, 0.1514, 0.9062, 0.1514, 0.9062, 0.1514, 0.9062, 0.1514, 0.9062, 0.1514, 0.9062, 0.1514, 0.9062, 0.1514, 0.9062, 0.1514, 0.9062, 0.1514, 0.9062, 0.1514, 0.9062, 0.1514, 0.9062, 0.1514, 0.9062, 0.1514, 0.9062, 0.1514, 0.9062, 0.1514, 0.9062, 0.1514, 0.9062, 0.1514, 0.9062, 0.1514, 0.9062, 0.1514, 0.9062, 0.1514, 0.9062, 0.1514, 0.9062, 0.1514, 0.9062, 0.1514, 0.9062, 0.1514, 0.9062, 0.1514, 0.9062, 0.1514, 0.9062, 0.1514, 0.9062, 0.1514, 0.9062, 0.1514, 0.9062, 0.1514, 0.9062, 0.1514, 0.9062, 0.1514, 0.9062, 0.1514, 0.9062, 0.1514, 0.9062, 0.1514, 0.9062, 0.1514, 0.9062, 0.1514, 0.9062, 0.1514, 0.9062, 0.1514, 0.9062, 0.1514, 0.9062, 0.07139, 0.857, 0.07139, 0.857, 0.07139, 0.857, 0.07139, 0.857, 0.07139, 0.857, 0.07139, 0.857, 0.07139, 0.857, 0.07139, 0.857, 0.07139, 0.857, 0.07139, 0.857, 0.07139, 0.857, 0.07139, 0.857, 0.07139, 0.857, 0.07139, 0.857, 0.07139, 0.857, 0.07139, 0.857, 0.07139, 0.857, 0.07139, 0.857, 0.07139, 0.857, 0.07139, 0.857, 0.07139, 0.857, 0.07139, 0.857, 0.07139, 0.857, 0.07139, 0.857, 0.07139, 0.857, 0.07139, 0.857, 0.07139, 0.857, 0.07139, 0.857, 0.07139, 0.857, 0.07139, 0.857, 0.07139, 0.857, 0.07139, 0.857, 0.07139, 0.857, 0.07139, 0.857, 0.07139, 0.857, 0.07139, 0.857, 0.07139, 0.857, 0.07139, 0.857, 0.07139, 0.857, 0.07139, 0.857, 0.07139, 0.857, 0.07139, 0.857, 0.07139, 0.857, 0.07139, 0.857, 0.07139, 0.857, 0.07139, 0.857, 0.07139, 0.857, 0.07139, 0.857, 0.07139, 0.857, 0.07139, 0.857, 0.07139, 0.857, 0.07139, 0.857, 0.07139, 0.857, 0.07139, 0.857, 0.07139, 0.857, 0.07139, 0.857, 0.07139, 0.857, 0.07139, 0.857, 0.07139, 0.857, 0.07139, 0.857, 0.07139, 0.857, 0.07139, 0.857, 0.07139, 0.857, 0.07139, 0.857, 0.07139, 0.857, 0.07139, 0.857, 0.07139, 0.857, 0.07139, 0.857, 0.07139, 0.857, 0.07139, 0.857, 0.07139, 0.857, 0.07139, 0.857, 0.07139, 0.857, 0.07139, 0.857, 0.07139, 0.857, 0.07139, 0.857, 0.07139, 0.857, 0.07139, 0.857, 0.07139, 0.857, 0.07139, 0.857, 0.07139, 0.857, 0.07139, 0.857, 0.07139, 0.857, 0.07139, 0.857, 0.07139, 0.857, 0.07139, 0.857, 0.07139, 0.857, 0.07139, 0.857, 0.07139, 0.857, 0.07139, 0.857, 0.07139, 0.857, 0.07139, 0.857, 0.07139, 0.857, 0.07139, 0.857, 0.07139, 0.857, 0.07139, 0.857, 0.07139, 0.857, 0.07139, 0.857, 0.07139, 0.857, 0.07139, 0.857, 0.07139, 0.857, 0.07139, 0.857, 0.07139, 0.857, 0.07139, 0.857, 0.07139, 0.857, 0.07139, 0.857, 0.07139, 0.857, 0.07139, 0.857, 0.07139, 0.857, 0.07139, 0.857, 0.07139, 0.857, 0.07139, 0.857, 0.07139, 0.857, 0.07139, 0.857, 0.07139, 0.857, 0.07139, 0.857, 0.07139, 0.857, 0.07139, 0.857, 0.07139, 0.857, 0.07139, 0.857, 0.07139, 0.857, 0.07139, 0.857, 0.07139, 0.857, 0.07139, 0.857, 0.07139, 0.857, 0.07139, 0.857, 0.07139, 0.857, 0.07139, 0.857, 0.07139, 0.857, 0.07139, 0.857, 0.07139, 0.857, 0.07139, 0.857, 0.07139, 0.857, 0.07139, 0.857, 0.07139, 0.857, 0.07139, 0.857, 0.07139, 0.857, 0.07139, 0.857, 0.07139, 0.857, 0.07139, 0.857, 0.07139, 0.857, 0.07139, 0.857, 0.07139, 0.857, 0.07139, 0.857, 0.07139, 0.857, 0.07139, 0.857, 0.07139, 0.857, 0.07139, 0.857, 0.07139, 0.857, 0.07139, 0.857, 0.07139, 0.857, 0.07139, 0.857, 0.07139, 0.857, 0.07139, 0.857, 0.07139, 0.857, 0.07139, 0.857, 0.07139, 0.857, 0.07139, 0.857, 0.07139, 0.857, 0.07139, 0.857, 0.07139, 0.857, 0.07139, 0.857, 0.07139, 0.857, 0.07139, 0.857, 0.07139, 0.857, 0.07139, 0.857, 0.07139, 0.857, 0.07139, 0.857, 0.07139, 0.857, 0.07139, 0.857, 0.07139, 0.857, 0.07139, 0.857, 0.07139, 0.857, 0.07139, 0.857, 0.07139, 0.857, 0.07139, 0.857, 0.07139, 0.857, 0.07139, 0.857, 0.07139, 0.857, 0.07139, 0.857, 0.07139, 0.857, 0.07139, 0.857, 0.07139, 0.857, 0.07139, 0.857, 0.07139, 0.857, 0.07139, 0.857, 0.07139, 0.857, 0.07139, 0.857, 0.07139, 0.857, 0.07139, 0.857, 0.07139, 0.857, 0.07139, 0.857, 0.07139, 0.857, 0.07139, 0.857, 0.07139, 0.857, 0.07139, 0.857, 0.07139, 0.857, 0.07139, 0.857, 0.07139, 0.857, 0.07139, 0.857, 0.07139, 0.857, 0.07139, 0.857, 0.07139, 0.857, 0.07139, 0.857, 0.07139, 0.857, 0.07139, 0.857, 0.07139, 0.857, 0.07139, 0.857, 0.07139, 0.857, 0.07139, 0.857, 0.07139, 0.857, 0.07139, 0.857, 0.07139, 0.857, 0.07139, 0.857, 0.07139, 0.857, 0.07139, 0.857, 0.07139, 0.857, 0.07139, 0.857, 0.07139, 0.857, 0.07139, 0.857, 0.07139, 0.857, 0.07139, 0.857, 0.07139, 0.857, 0.07139, 0.857, 0.07139, 0.857, 0.07139, 0.857, 0.07139, 0.857, 0.07139, 0.857, 0.07139, 0.857, 0.07139, 0.857, 0.07139, 0.857, 0.07139, 0.857, 0.07139, 0.857, 0.07139, 0.857, 0.07139, 0.857, 0.07139, 0.857, 0.07139, 0.857, 0.07139, 0.857, 0.07139, 0.857, 0.07139, 0.857, 0.07139, 0.857, 0.07139, 0.857, 0.07139, 0.857, 0.07139, 0.857, 0.07139, 0.857, 0.07139, 0.857, 0.07139, 0.857, 0.07139, 0.857, 0.07139, 0.857, 0.07139, 0.857, 0.07139, 0.857, 0.07139, 0.857, 0.07139, 0.857, 0.07139, 0.857, 0.07139, 0.857, 0.07139, 0.857, 0.07139, 0.857, 0.07139, 0.857, 0.07139, 0.857, 0.07139, 0.857, 0.07139, 0.857, 0.07139, 0.857, 0.07139, 0.857, 0.07139, 0.857, 0.07139, 0.857, 0.07139, 0.857, 0.07139, 0.857, 0.07139, 0.857, 0.07139, 0.857, 0.07139, 0.857, 0.07139, 0.857, 0.07139, 0.857, 0.07139, 0.857, 0.07139, 0.857, 0.07139, 0.857, 0.07139, 0.857, 0.07139, 0.857, 0.07139, 0.857, 0.07139, 0.857, 0.07139, 0.857, 0.07139, 0.857, 0.07139, 0.857, 0.07139, 0.857, 0.07139, 0.857, 0.07139, 0.857, 0.07139, 0.857, 0.07139, 0.857, 0.07139, 0.857, 0.07139, 0.857, 0.07139, 0.857, 0.07139, 0.857, 0.07139, 0.857, 0.07139, 0.857, 0.07139, 0.857, 0.07139, 0.857, 0.07139, 0.857, 0.07139, 0.857, 0.07139, 0.857, 0.07139, 0.857, 0.07139, 0.857, 0.07139, 0.857, 0.07139, 0.857, 0.07139, 0.857, 0.07139, 0.857, 0.07139, 0.857, 0.07139, 0.857, 0.07139, 0.857, 0.07139, 0.857, 0.07139, 0.857, 0.07139, 0.857, 0.07139, 0.857, 0.07139, 0.857, 0.07139, 0.857, 0.07139, 0.857, 0.07139, 0.857, 0.07139, 0.857, 0.07139, 0.857, 0.07139, 0.857, 0.07139, 0.857, 0.07139, 0.857, 0.07139, 0.857, 0.07139, 0.857, 0.07139, 0.857, 0.07139, 0.857, 0.07139, 0.857, 0.07139, 0.857, 0.07139, 0.857, 0.07139, 0.857, 0.6743, 0.6503, 0.6743, 0.6503, 0.6743, 0.6503, 0.6743, 0.6503, 0.07139, 0.857, 0.07139, 0.857, 0.07139, 0.857, 0.07139, 0.857, 0.07139, 0.857, 0.07139, 0.857, 0.07139, 0.857, 0.07139, 0.857, 0.07139, 0.857, 0.07139, 0.857, 0.07139, 0.857, 0.07139, 0.857, 0.07139, 0.857, 0.07139, 0.857, 0.07139, 0.857, 0.07139, 0.857, 0.07139, 0.857, 0.07139, 0.857, 0.07139, 0.857, 0.07139, 0.857, 0.07139, 0.857, 0.07139, 0.857, 0.07139, 0.857, 0.07139, 0.857, 0.07139, 0.857, 0.07139, 0.857, 0.07139, 0.857, 0.07139, 0.857, 0.07139, 0.857, 0.07139, 0.857, 0.07139, 0.857, 0.07139, 0.857, 0.07139, 0.857, 0.07139, 0.857, 0.07139, 0.857, 0.07139, 0.857, 0.07139, 0.857, 0.07139, 0.857, 0.07139, 0.857, 0.07139, 0.857, 0.07139, 0.857, 0.07139, 0.857, 0.07139, 0.857, 0.07139, 0.857, 0.07139, 0.857, 0.07139, 0.857, 0.07139, 0.857, 0.07139, 0.857, 0.07139, 0.857, 0.07139, 0.857, 0.07139, 0.857, 0.07139, 0.857, 0.07139, 0.857, 0.07139, 0.857, 0.07139, 0.857, 0.07139, 0.857, 0.07139, 0.857, 0.07139, 0.857, 0.07139, 0.857, 0.07139, 0.857, 0.07139, 0.857, 0.07139, 0.857, 0.07139, 0.857, 0.07139, 0.857, 0.07139, 0.857, 0.07139, 0.857, 0.07139, 0.857, 0.07139, 0.857, 0.07139, 0.857, 0.07139, 0.857, 0.07139, 0.857, 0.07139, 0.857, 0.07139, 0.857, 0.07139, 0.857, 0.07139, 0.857, 0.07139, 0.857, 0.07139, 0.857, 0.07139, 0.857, 0.07139, 0.857, 0.07139, 0.857, 0.07139, 0.857, 0.07139, 0.857, 0.07139, 0.857, 0.07139, 0.857, 0.07139, 0.857, 0.07139, 0.857, 0.07139, 0.857, 0.07139, 0.857, 0.07139, 0.857, 0.07139, 0.857, 0.07139, 0.857, 0.07139, 0.857, 0.07139, 0.857, 0.07139, 0.857, 0.07139, 0.857, 0.07139, 0.857, 0.07139, 0.857, 0.07139, 0.857, 0.07139, 0.857, 0.07139, 0.857, 0.07139, 0.857, 0.07139, 0.857, 0.07139, 0.857, 0.07139, 0.857, 0.07139, 0.857, 0.07139, 0.857, 0.07139, 0.857, 0.07139, 0.857, 0.07139, 0.857, 0.07139, 0.857, 0.07139, 0.857, 0.07139, 0.857, 0.07139, 0.857, 0.07139, 0.857, 0.07139, 0.857, 0.07139, 0.857, 0.07139, 0.857, 0.07139, 0.857, 0.07139, 0.857, 0.07139, 0.857, 0.07139, 0.857, 0.07139, 0.857, 0.07139, 0.857, 0.07139, 0.857, 0.07139, 0.857, 0.07139, 0.857, 0.07139, 0.857, 0.07139, 0.857, 0.07139, 0.857, 0.07139, 0.857, 0.07139, 0.857, 0.07139, 0.857, 0.07139, 0.857, 0.07139, 0.857, 0.07139, 0.857, 0.07139, 0.857, 0.07139, 0.857, 0.07139, 0.857, 0.07139, 0.857, 0.07139, 0.857, 0.07139, 0.857, 0.07139, 0.857, 0.07139, 0.857, 0.07139, 0.857, 0.07139, 0.857, 0.07139, 0.857, 0.07139, 0.857, 0.07139, 0.857, 0.07139, 0.857, 0.07139, 0.857, 0.07139, 0.857, 0.07139, 0.857, 0.07139, 0.857, 0.07139, 0.857, 0.07139, 0.857, 0.07139, 0.857, 0.07139, 0.857, 0.07139, 0.857, 0.07139, 0.857, 0.07139, 0.857, 0.07139, 0.857, 0.07139, 0.857, 0.07139, 0.857, 0.07139, 0.857, 0.07139, 0.857, 0.07139, 0.857, 0.07139, 0.857, 0.07139, 0.857, 0.07139, 0.857, 0.07139, 0.857, 0.07139, 0.857, 0.07139, 0.857, 0.07139, 0.857, 0.07139, 0.857, 0.07139, 0.857, 0.07139, 0.857, 0.07139, 0.857, 0.07139, 0.857, 0.07139, 0.857, 0.07139, 0.857, 0.07139, 0.857, 0.07139, 0.857, 0.07139, 0.857, 0.07139, 0.857, 0.07139, 0.857, 0.07139, 0.857, 0.07139, 0.857, 0.07139, 0.857, 0.01805, 0.8814, 0.01805, 0.8814, 0.01805, 0.8814, 0.01805, 0.8814, 0.07139, 0.857, 0.07139, 0.857, 0.07139, 0.857, 0.07139, 0.857, 0.07139, 0.857, 0.07139, 0.857, 0.07139, 0.857, 0.07139, 0.857, 0.07139, 0.857, 0.07139, 0.857, 0.07139, 0.857, 0.07139, 0.857, 0.07139, 0.857, 0.07139, 0.857, 0.07139, 0.857, 0.07139, 0.857, 0.07139, 0.857, 0.07139, 0.857, 0.07139, 0.857, 0.07139, 0.857, 0.07139, 0.857, 0.07139, 0.857, 0.07139, 0.857, 0.07139, 0.857, 0.07139, 0.857, 0.07139, 0.857, 0.07139, 0.857, 0.07139, 0.857, 0.07139, 0.857, 0.07139, 0.857, 0.07139, 0.857, 0.07139, 0.857, 0.07139, 0.857, 0.07139, 0.857, 0.07139, 0.857, 0.07139, 0.857, 0.07139, 0.857, 0.07139, 0.857, 0.07139, 0.857, 0.07139, 0.857, 0.07139, 0.857, 0.07139, 0.857, 0.07139, 0.857, 0.07139, 0.857, 0.07139, 0.857, 0.07139, 0.857, 0.07139, 0.857, 0.07139, 0.857, 0.07139, 0.857, 0.07139, 0.857, 0.07139, 0.857, 0.07139, 0.857, 0.07139, 0.857, 0.07139, 0.857, 0.07139, 0.857, 0.07139, 0.857, 0.07139, 0.857, 0.07139, 0.857, 0.07139, 0.857, 0.07139, 0.857, 0.01805, 0.8814, 0.01805, 0.8814, 0.01805, 0.8814, 0.01805, 0.8814, 0.1514, 0.9062, 0.1514, 0.9062, 0.1514, 0.9062, 0.1514, 0.9062, 0.1514, 0.9062, 0.1514, 0.9062, 0.1514, 0.9062, 0.1514, 0.9062, 0.1514, 0.9062, 0.1514, 0.9062, 0.1514, 0.9062, 0.1514, 0.9062, 0.1514, 0.9062, 0.1514, 0.9062, 0.1514, 0.9062, 0.1514, 0.9062, 0.1514, 0.9062, 0.1514, 0.9062, 0.1514, 0.9062, 0.1514, 0.9062, 0.1514, 0.9062, 0.1514, 0.9062, 0.1514, 0.9062, 0.1514, 0.9062, 0.1514, 0.9062, 0.1514, 0.9062, 0.1514, 0.9062, 0.1514, 0.9062, 0.01805, 0.8814, 0.01805, 0.8814, 0.01805, 0.8814, 0.01805, 0.8814, 0.1514, 0.9062, 0.1514, 0.9062, 0.1514, 0.9062, 0.1514, 0.9062, 0.01805, 0.8814, 0.01805, 0.8814, 0.01805, 0.8814, 0.01805, 0.8814, 0.1514, 0.9062, 0.1514, 0.9062, 0.1514, 0.9062, 0.1514, 0.9062, 0.01805, 0.8814, 0.01805, 0.8814, 0.01805, 0.8814, 0.01805, 0.8814, 0.009872, 0.4043, 0.009872, 0.4043, 0.009872, 0.4043, 0.009872, 0.4043, 0.1514, 0.9062, 0.1514, 0.9062, 0.1514, 0.9062, 0.1514, 0.9062, 0.1514, 0.9062, 0.1514, 0.9062, 0.1514, 0.9062, 0.1514, 0.9062, 0.01805, 0.8814, 0.01805, 0.8814, 0.01805, 0.8814, 0.01805, 0.8814, 0.01805, 0.8814, 0.01805, 0.8814, 0.01805, 0.8814, 0.01805, 0.8814, 0.01805, 0.8814, 0.01805, 0.8814, 0.01805, 0.8814, 0.01805, 0.8814, 0.1514, 0.9062, 0.1514, 0.9062, 0.1514, 0.9062, 0.1514, 0.9062, 0.1514, 0.9062, 0.1514, 0.9062, 0.1514, 0.9062, 0.1514, 0.9062, 0.1514, 0.9062, 0.1514, 0.9062, 0.1514, 0.9062, 0.1514, 0.9062, 0.1514, 0.9062, 0.1514, 0.9062, 0.1514, 0.9062, 0.1514, 0.9062, 0.1514, 0.9062, 0.1514, 0.9062, 0.1514, 0.9062, 0.1514, 0.9062, 0.1514, 0.9062, 0.1514, 0.9062, 0.1514, 0.9062, 0.1514, 0.9062, 0.1514, 0.9062, 0.1514, 0.9062, 0.1514, 0.9062, 0.1514, 0.9062, 0.1514, 0.9062, 0.1514, 0.9062, 0.1514, 0.9062, 0.1514, 0.9062, 0.1514, 0.9062, 0.1514, 0.9062, 0.6743, 0.611, 0.6743, 0.611, 0.6743, 0.611, 0.6743, 0.611, 0.1514, 0.9062, 0.1514, 0.9062, 0.1514, 0.9062, 0.1514, 0.9062, 0.1514, 0.9062, 0.1514, 0.9062, 0.1514, 0.9062, 0.1514, 0.9062, 0.1514, 0.9062, 0.1514, 0.9062, 0.1514, 0.9062, 0.1514, 0.9062, 0.1514, 0.9062, 0.1514, 0.9062, 0.1514, 0.9062, 0.1514, 0.9062, 0.6743, 0.611, 0.6743, 0.611, 0.6743, 0.611, 0.6743, 0.611, 0.6743, 0.611, 0.6743, 0.611, 0.6743, 0.611, 0.6743, 0.611, 0.6743, 0.611, 0.6743, 0.611, 0.6743, 0.611, 0.6743, 0.611, 0.1514, 0.9062, 0.1514, 0.9062, 0.1514, 0.9062, 0.1514, 0.9062, 0.1514, 0.9062, 0.1514, 0.9062, 0.1514, 0.9062, 0.1514, 0.9062, 0.1514, 0.9062, 0.1514, 0.9062, 0.1514, 0.9062, 0.1514, 0.9062, 0.1514, 0.9062, 0.1514, 0.9062, 0.1514, 0.9062, 0.1514, 0.9062, 0.07139, 0.857, 0.07139, 0.857, 0.07139, 0.857, 0.07139, 0.857, 0.07139, 0.857, 0.07139, 0.857, 0.07139, 0.857, 0.07139, 0.857, 0.07139, 0.857, 0.07139, 0.857, 0.07139, 0.857, 0.07139, 0.857, 0.07139, 0.857, 0.07139, 0.857, 0.07139, 0.857, 0.07139, 0.857, 0.07139, 0.857, 0.07139, 0.857, 0.07139, 0.857, 0.07139, 0.857, 0.07139, 0.857, 0.07139, 0.857, 0.07139, 0.857, 0.07139, 0.857, 0.07139, 0.857, 0.07139, 0.857, 0.07139, 0.857, 0.07139, 0.857, 0.07139, 0.857, 0.07139, 0.857, 0.07139, 0.857, 0.07139, 0.857, 0.07139, 0.857, 0.07139, 0.857, 0.07139, 0.857, 0.07139, 0.857, 0.07139, 0.857, 0.07139, 0.857, 0.07139, 0.857, 0.07139, 0.857, 0.07139, 0.857, 0.07139, 0.857, 0.07139, 0.857, 0.07139, 0.857, 0.07139, 0.857, 0.07139, 0.857, 0.07139, 0.857, 0.07139, 0.857, 0.07139, 0.857, 0.07139, 0.857, 0.07139, 0.857, 0.07139, 0.857, 0.07139, 0.857, 0.07139, 0.857, 0.07139, 0.857, 0.07139, 0.857, 0.07139, 0.857, 0.07139, 0.857, 0.07139, 0.857, 0.07139, 0.857, 0.07139, 0.857, 0.07139, 0.857, 0.07139, 0.857, 0.07139, 0.857, 0.6743, 0.6503, 0.6743, 0.6503, 0.6743, 0.6503, 0.6743, 0.6503, 0.6743, 0.6503, 0.6743, 0.6503, 0.6743, 0.6503, 0.6743, 0.6503, 0.6743, 0.6503, 0.6743, 0.6503, 0.6743, 0.6503, 0.6743, 0.6503, 0.6743, 0.6503, 0.6743, 0.6503, 0.6743, 0.6503, 0.6743, 0.6503, 0.6743, 0.6503, 0.6743, 0.6503, 0.6743, 0.6503, 0.6743, 0.6503, 0.6743, 0.6503, 0.6743, 0.6503, 0.6743, 0.6503, 0.6743, 0.6503, 0.6743, 0.6503, 0.6743, 0.6503, 0.6743, 0.6503, 0.6743, 0.6503, 0.6743, 0.6503, 0.6743, 0.6503, 0.6743, 0.6503, 0.6743, 0.6503, 0.6743, 0.6503, 0.6743, 0.6503, 0.6743, 0.6503, 0.6743, 0.6503, 0.6743, 0.6503, 0.6743, 0.6503, 0.6743, 0.6503, 0.6743, 0.6503, 0.6743, 0.6503, 0.6743, 0.6503, 0.6743, 0.6503, 0.6743, 0.6503, 0.6743, 0.6503, 0.6743, 0.6503, 0.6743, 0.6503, 0.6743, 0.6503, 0.6743, 0.6503, 0.6743, 0.6503, 0.6743, 0.6503, 0.6743, 0.6503, 0.6743, 0.6503, 0.6743, 0.6503, 0.6743, 0.6503, 0.6743, 0.6503, 0.6743, 0.6503, 0.6743, 0.6503, 0.6743, 0.6503, 0.6743, 0.6503, 0.6743, 0.6503, 0.6743, 0.6503, 0.6743, 0.6503, 0.6743, 0.6503, 0.6743, 0.6503, 0.6743, 0.6503, 0.6743, 0.6503, 0.6743, 0.6503, 0.6743, 0.6503, 0.6743, 0.6503, 0.6743, 0.6503, 0.6743, 0.6503, 0.6743, 0.6503, 0.6743, 0.6503, 0.6743, 0.6503, 0.6743, 0.6503, 0.1514, 0.9062, 0.1514, 0.9062, 0.1514, 0.9062, 0.1514, 0.9062, 0.1514, 0.9062, 0.1514, 0.9062, 0.1514, 0.9062, 0.1514, 0.9062, 0.1514, 0.9062, 0.1514, 0.9062, 0.1514, 0.9062, 0.1514, 0.9062, 0.1514, 0.9062, 0.1514, 0.9062, 0.1514, 0.9062, 0.1514, 0.9062, 0.1514, 0.9062, 0.1514, 0.9062, 0.1514, 0.9062, 0.1514, 0.9062, 0.1514, 0.9062, 0.1514, 0.9062, 0.1514, 0.9062, 0.1514, 0.9062, 0.1514, 0.9062, 0.1514, 0.9062, 0.1514, 0.9062, 0.1514, 0.9062, 0.1514, 0.9062, 0.1514, 0.9062, 0.1514, 0.9062, 0.6743, 0.611, 0.6743, 0.611, 0.6743, 0.611, 0.6743, 0.611, 0.1514, 0.9062, 0.1514, 0.9062, 0.1514, 0.9062, 0.1514, 0.9062, 0.1514, 0.9062, 0.1514, 0.9062, 0.1514, 0.9062, 0.1514, 0.9062, 0.1514, 0.9062, 0.1514, 0.9062, 0.1514, 0.9062, 0.1514, 0.9062, 0.1514, 0.9062, 0.1514, 0.9062, 0.1514, 0.9062, 0.1514, 0.9062, 0.6743, 0.611, 0.6743, 0.611, 0.6743, 0.611, 0.6743, 0.611, 0.6743, 0.611, 0.6743, 0.611, 0.6743, 0.611, 0.6743, 0.611, 0.6743, 0.611, 0.6743, 0.611, 0.6743, 0.611, 0.6743, 0.611, 0.1514, 0.9062, 0.1514, 0.9062, 0.1514, 0.9062, 0.1514, 0.9062, 0.1514, 0.9062, 0.1514, 0.9062, 0.1514, 0.9062, 0.1514, 0.9062, 0.1514, 0.9062, 0.1514, 0.9062, 0.1514, 0.9062, 0.1514, 0.9062, 0.1514, 0.9062, 0.1514, 0.9062, 0.1514, 0.9062, 0.1514, 0.9062, 0.01805, 0.8814, 0.01805, 0.8814, 0.01805, 0.8814, 0.01805, 0.8814, 0.01805, 0.8814, 0.01805, 0.8814, 0.01805, 0.8814, 0.01805, 0.8814, 0.01805, 0.8814, 0.01805, 0.8814, 0.01805, 0.8814, 0.01805, 0.8814, 0.01805, 0.8814, 0.01805, 0.8814, 0.01805, 0.8814, 0.01805, 0.8814, 0.01805, 0.8814, 0.01805, 0.8814, 0.01805, 0.8814, 0.01805, 0.8814, 0.01805, 0.8814, 0.01805, 0.8814, 0.01805, 0.8814, 0.01805, 0.8814, 0.01805, 0.8814, 0.01805, 0.8814, 0.01805, 0.8814, 0.01805, 0.8814, 0.01805, 0.8814, 0.01805, 0.8814, 0.01805, 0.8814, 0.01805, 0.8814, 0.01805, 0.8814, 0.01805, 0.8814, 0.01805, 0.8814, 0.01805, 0.8814, 0.01805, 0.8814, 0.01805, 0.8814, 0.01805, 0.8814, 0.01805, 0.8814, 0.01805, 0.8814, 0.01805, 0.8814, 0.01805, 0.8814, 0.01805, 0.8814, 0.01805, 0.8814, 0.01805, 0.8814, 0.01805, 0.8814, 0.01805, 0.8814, 0.01805, 0.8814, 0.01805, 0.8814, 0.01805, 0.8814, 0.01805, 0.8814, 0.01805, 0.8814, 0.01805, 0.8814, 0.01805, 0.8814, 0.01805, 0.8814, 0.01805, 0.8814, 0.01805, 0.8814, 0.01805, 0.8814, 0.01805, 0.8814, 0.01805, 0.8814, 0.01805, 0.8814, 0.01805, 0.8814, 0.01805, 0.8814, 0.01805, 0.8814, 0.01805, 0.8814, 0.01805, 0.8814, 0.01805, 0.8814, 0.01805, 0.8814, 0.01805, 0.8814, 0.01805, 0.8814, 0.01805, 0.8814, 0.01805, 0.8814, 0.01805, 0.8814, 0.01805, 0.8814, 0.01805, 0.8814, 0.01805, 0.8814, 0.01805, 0.8814, 0.01805, 0.8814, 0.01805, 0.8814, 0.01805, 0.8814, 0.01805, 0.8814, 0.01805, 0.8814, 0.01805, 0.8814, 0.01805, 0.8814, 0.01805, 0.8814, 0.01805, 0.8814, 0.01805, 0.8814, 0.01805, 0.8814, 0.01805, 0.8814, 0.01805, 0.8814, 0.01805, 0.8814, 0.01805, 0.8814, 0.01805, 0.8814, 0.01805, 0.8814, 0.01805, 0.8814, 0.01805, 0.8814, 0.01805, 0.8814, 0.01805, 0.8814, 0.01805, 0.8814, 0.01805, 0.8814, 0.01805, 0.8814, 0.01805, 0.8814, 0.01805, 0.8814, 0.01805, 0.8814, 0.01805, 0.8814, 0.01805, 0.8814, 0.01805, 0.8814, 0.01805, 0.8814, 0.01805, 0.8814, 0.01805, 0.8814, 0.01805, 0.8814, 0.01805, 0.8814, 0.01805, 0.8814, 0.01805, 0.8814, 0.01805, 0.8814, 0.01805, 0.8814, 0.01805, 0.8814, 0.01805, 0.8814, 0.01805, 0.8814, 0.01805, 0.8814, 0.01805, 0.8814, 0.01805, 0.8814, 0.01805, 0.8814, 0.01805, 0.8814, 0.01805, 0.8814, 0.01805, 0.8814, 0.01805, 0.8814, 0.01805, 0.8814, 0.01805, 0.8814, 0.01805, 0.8814, 0.01805, 0.8814, 0.01805, 0.8814, 0.01805, 0.8814, 0.01805, 0.8814, 0.01805, 0.8814, 0.01805, 0.8814, 0.01805, 0.8814, 0.01805, 0.8814, 0.01805, 0.8814, 0.01805, 0.8814, 0.01805, 0.8814, 0.01805, 0.8814, 0.01805, 0.8814, 0.01805, 0.8814, 0.01805, 0.8814, 0.01805, 0.8814, 0.01805, 0.8814, 0.01805, 0.8814, 0.01805, 0.8814, 0.01805, 0.8814, 0.01805, 0.8814, 0.01805, 0.8814, 0.01805, 0.8814, 0.01805, 0.8814, 0.01805, 0.8814, 0.01805, 0.8814, 0.01805, 0.8814, 0.01805, 0.8814, 0.01805, 0.8814, 0.01805, 0.8814, 0.01805, 0.8814, 0.01805, 0.8814, 0.01805, 0.8814, 0.01805, 0.8814, 0.01805, 0.8814, 0.01805, 0.8814, 0.01805, 0.8814, 0.01805, 0.8814, 0.01805, 0.8814, 0.01805, 0.8814, 0.01805, 0.8814, 0.01805, 0.8814, 0.01805, 0.8814, 0.01805, 0.8814, 0.01805, 0.8814, 0.01805, 0.8814, 0.01805, 0.8814, 0.01805, 0.8814, 0.01805, 0.8814, 0.01805, 0.8814, 0.01805, 0.8814, 0.01805, 0.8814, 0.01805, 0.8814, 0.01805, 0.8814, 0.01805, 0.8814, 0.01805, 0.8814, 0.01805, 0.8814, 0.01805, 0.8814, 0.01805, 0.8814, 0.01805, 0.8814, 0.01805, 0.8814, 0.01805, 0.8814, 0.01805, 0.8814, 0.01805, 0.8814, 0.01805, 0.8814, 0.01805, 0.8814, 0.01805, 0.8814, 0.01805, 0.8814, 0.01805, 0.8814, 0.01805, 0.8814, 0.01805, 0.8814, 0.01805, 0.8814, 0.01805, 0.8814, 0.01805, 0.8814, 0.01805, 0.8814, 0.01805, 0.8814, 0.01805, 0.8814, 0.01805, 0.8814, 0.01805, 0.8814, 0.01805, 0.8814, 0.01805, 0.8814, 0.01805, 0.8814, 0.01805, 0.8814, 0.01805, 0.8814, 0.01805, 0.8814, 0.01805, 0.8814, 0.01805, 0.8814, 0.01805, 0.8814, 0.01805, 0.8814, 0.01805, 0.8814, 0.01805, 0.8814, 0.01805, 0.8814, 0.01805, 0.8814, 0.01805, 0.8814, 0.01805, 0.8814, 0.01805, 0.8814, 0.01805, 0.8814, 0.01805, 0.8814, 0.01805, 0.8814, 0.01805, 0.8814, 0.01805, 0.8814, 0.01805, 0.8814, 0.01805, 0.8814, 0.01805, 0.8814, 0.01805, 0.8814, 0.01805, 0.8814, 0.01805, 0.8814, 0.01805, 0.8814, 0.01805, 0.8814, 0.01805, 0.8814, 0.01805, 0.8814, 0.01805, 0.8814, 0.01805, 0.8814, 0.01805, 0.8814, 0.01805, 0.8814, 0.01805, 0.8814, 0.01805, 0.8814, 0.01805, 0.8814, 0.01805, 0.8814, 0.01805, 0.8814, 0.01805, 0.8814, 0.01805, 0.8814, 0.01805, 0.8814, 0.01805, 0.8814, 0.01805, 0.8814, 0.01805, 0.8814, 0.01805, 0.8814, 0.01805, 0.8814, 0.01805, 0.8814, 0.01805, 0.8814, 0.01805, 0.8814, 0.01805, 0.8814, 0.01805, 0.8814, 0.01805, 0.8814, 0.01805, 0.8814, 0.01805, 0.8814, 0.01805, 0.8814, 0.01805, 0.8814, 0.01805, 0.8814, 0.01805, 0.8814, 0.01805, 0.8814, 0.01805, 0.8814, 0.01805, 0.8814, 0.01805, 0.8814, 0.01805, 0.8814, 0.01805, 0.8814, 0.01805, 0.8814, 0.01805, 0.8814, 0.01805, 0.8814, 0.01805, 0.8814, 0.01805, 0.8814, 0.01805, 0.8814, 0.01805, 0.8814, 0.01805, 0.8814, 0.01805, 0.8814, 0.01805, 0.8814, 0.01805, 0.8814, 0.01805, 0.8814, 0.01805, 0.8814, 0.01805, 0.8814, 0.01805, 0.8814, 0.01805, 0.8814, 0.01805, 0.8814, 0.01805, 0.8814, 0.01805, 0.8814, 0.01805, 0.8814, 0.01805, 0.8814, 0.01805, 0.8814, 0.01805, 0.8814, 0.01805, 0.8814, 0.01805, 0.8814, 0.01805, 0.8814, 0.01805, 0.8814, 0.01805, 0.8814, 0.01805, 0.8814, 0.01805, 0.8814, 0.01805, 0.8814, 0.01805, 0.8814, 0.01805, 0.8814, 0.01805, 0.8814, 0.01805, 0.8814, 0.01805, 0.8814, 0.01805, 0.8814, 0.01805, 0.8814, 0.01805, 0.8814, 0.01805, 0.8814, 0.01805, 0.8814, 0.01805, 0.8814, 0.01805, 0.8814, 0.01805, 0.8814, 0.01805, 0.8814, 0.01805, 0.8814, 0.01805, 0.8814, 0.01805, 0.8814, 0.01805, 0.8814, 0.01805, 0.8814, 0.01805, 0.8814, 0.01805, 0.8814, 0.01805, 0.8814, 0.01805, 0.8814, 0.01805, 0.8814, 0.01805, 0.8814, 0.01805, 0.8814, 0.01805, 0.8814, 0.01805, 0.8814, 0.01805, 0.8814, 0.01805, 0.8814, 0.01805, 0.8814, 0.01805, 0.8814, 0.01805, 0.8814, 0.01805, 0.8814, 0.01805, 0.8814, 0.01805, 0.8814, 0.01805, 0.8814, 0.01805, 0.8814, 0.01805, 0.8814, 0.01805, 0.8814, 0.01805, 0.8814, 0.01805, 0.8814, 0.01805, 0.8814, 0.01805, 0.8814, 0.01805, 0.8814, 0.01805, 0.8814, 0.01805, 0.8814, 0.01805, 0.8814, 0.01805, 0.8814, 0.01805, 0.8814, 0.01805, 0.8814, 0.01805, 0.8814, 0.01805, 0.8814, 0.01805, 0.8814, 0.01805, 0.8814, 0.01805, 0.8814, 0.01805, 0.8814, 0.01805, 0.8814, 0.01805, 0.8814, 0.01805, 0.8814, 0.01805, 0.8814, 0.01805, 0.8814, 0.01805, 0.8814, 0.01805, 0.8814, 0.01805, 0.8814, 0.01805, 0.8814, 0.01805, 0.8814, 0.01805, 0.8814, 0.01805, 0.8814, 0.01805, 0.8814, 0.01805, 0.8814, 0.01805, 0.8814, 0.01805, 0.8814, 0.01805, 0.8814, 0.01805, 0.8814, 0.01805, 0.8814, 0.01805, 0.8814, 0.01805, 0.8814, 0.01805, 0.8814, 0.01805, 0.8814, 0.01805, 0.8814, 0.01805, 0.8814, 0.01805, 0.8814, 0.01805, 0.8814, 0.01805, 0.8814, 0.01805, 0.8814, 0.01805, 0.8814, 0.01805, 0.8814, 0.01805, 0.8814, 0.01805, 0.8814, 0.01805, 0.8814, 0.01805, 0.8814, 0.01805, 0.8814, 0.01805, 0.8814, 0.01805, 0.8814, 0.01805, 0.8814, 0.01805, 0.8814, 0.01805, 0.8814, 0.01805, 0.8814, 0.01805, 0.8814, 0.01805, 0.8814, 0.01805, 0.8814, 0.01805, 0.8814, 0.01805, 0.8814, 0.01805, 0.8814, 0.01805, 0.8814, 0.01805, 0.8814, 0.01805, 0.8814, 0.01805, 0.8814, 0.01805, 0.8814, 0.01805, 0.8814, 0.01805, 0.8814, 0.01805, 0.8814, 0.01805, 0.8814, 0.01805, 0.8814, 0.01805, 0.8814, 0.01805, 0.8814, 0.01805, 0.8814, 0.01805, 0.8814, 0.01805, 0.8814, 0.01805, 0.8814, 0.01805, 0.8814, 0.01805, 0.8814, 0.01805, 0.8814, 0.01805, 0.8814, 0.01805, 0.8814, 0.01805, 0.8814, 0.01805, 0.8814, 0.01805, 0.8814, 0.01805, 0.8814, 0.01805, 0.8814, 0.01805, 0.8814, 0.01805, 0.8814, 0.01805, 0.8814, 0.01805, 0.8814, 0.01805, 0.8814, 0.01805, 0.8814, 0.01805, 0.8814, 0.01805, 0.8814, 0.01805, 0.8814, 0.01805, 0.8814, 0.01805, 0.8814, 0.01805, 0.8814, 0.01805, 0.8814, 0.01805, 0.8814, 0.01805, 0.8814, 0.01805, 0.8814, 0.01805, 0.8814, 0.01805, 0.8814, 0.01805, 0.8814, 0.01805, 0.8814, 0.01805, 0.8814, 0.01805, 0.8814, 0.01805, 0.8814, 0.01805, 0.8814, 0.01805, 0.8814, 0.01805, 0.8814, 0.01805, 0.8814, 0.01805, 0.8814, 0.01805, 0.8814, 0.01805, 0.8814, 0.01805, 0.8814, 0.01805, 0.8814, 0.01805, 0.8814, 0.01805, 0.8814, 0.01805, 0.8814, 0.01805, 0.8814, 0.01805, 0.8814, 0.01805, 0.8814, 0.01805, 0.8814, 0.01805, 0.8814, 0.01805, 0.8814, 0.01805, 0.8814, 0.01805, 0.8814, 0.01805, 0.8814, 0.01805, 0.8814, 0.01805, 0.8814, 0.01805, 0.8814, 0.01805, 0.8814, 0.01805, 0.8814, 0.01805, 0.8814, 0.01805, 0.8814, 0.01805, 0.8814, 0.01805, 0.8814, 0.01805, 0.8814, 0.01805, 0.8814, 0.01805, 0.8814, 0.01805, 0.8814, 0.01805, 0.8814, 0.01805, 0.8814, 0.01805, 0.8814, 0.01805, 0.8814, 0.01805, 0.8814, 0.01805, 0.8814, 0.01805, 0.8814, 0.01805, 0.8814, 0.01805, 0.8814, 0.01805, 0.8814, 0.01805, 0.8814, 0.01805, 0.8814, 0.01805, 0.8814, 0.01805, 0.8814, 0.01805, 0.8814, 0.01805, 0.8814, 0.01805, 0.8814, 0.01805, 0.8814, 0.01805, 0.8814, 0.01805, 0.8814, 0.01805, 0.8814, 0.01805, 0.8814, 0.01805, 0.8814, 0.01805, 0.8814, 0.01805, 0.8814, 0.01805, 0.8814, 0.01805, 0.8814, 0.01805, 0.8814, 0.01805, 0.8814, 0.01805, 0.8814, 0.01805, 0.8814, 0.01805, 0.8814, 0.01805, 0.8814, 0.01805, 0.8814, 0.01805, 0.8814, 0.01805, 0.8814, 0.01805, 0.8814, 0.01805, 0.8814, 0.01805, 0.8814, 0.01805, 0.8814, 0.01805, 0.8814, 0.01805, 0.8814, 0.01805, 0.8814, 0.01805, 0.8814, 0.01805, 0.8814, 0.01805, 0.8814, 0.01805, 0.8814, 0.01805, 0.8814, 0.01805, 0.8814, 0.01805, 0.8814, 0.01805, 0.8814, 0.01805, 0.8814, 0.01805, 0.8814, 0.01805, 0.8814, 0.01805, 0.8814, 0.01805, 0.8814, 0.01805, 0.8814, 0.01805, 0.8814, 0.01805, 0.8814, 0.01805, 0.8814, 0.01805, 0.8814, 0.01805, 0.8814, 0.01805, 0.8814, 0.01805, 0.8814, 0.01805, 0.8814, 0.01805, 0.8814, 0.01805, 0.8814, 0.01805, 0.8814, 0.01805, 0.8814, 0.01805, 0.8814, 0.01805, 0.8814, 0.01805, 0.8814, 0.01805, 0.8814, 0.01805, 0.8814, 0.01805, 0.8814, 0.01805, 0.8814, 0.01805, 0.8814, 0.01805, 0.8814, 0.01805, 0.8814, 0.01805, 0.8814, 0.01805, 0.8814, 0.01805, 0.8814, 0.01805, 0.8814, 0.01805, 0.8814, 0.01805, 0.8814, 0.01805, 0.8814, 0.01805, 0.8814, 0.01805, 0.8814, 0.01805, 0.8814, 0.01805, 0.8814, 0.01805, 0.8814, 0.01805, 0.8814, 0.01805, 0.8814, 0.01805, 0.8814, 0.01805, 0.8814, 0.01805, 0.8814, 0.01805, 0.8814, 0.01805, 0.8814, 0.01805, 0.8814, 0.01805, 0.8814, 0.01805, 0.8814, 0.01805, 0.8814, 0.01805, 0.8814, 0.01805, 0.8814, 0.01805, 0.8814, 0.01805, 0.8814, 0.01805, 0.8814, 0.01805, 0.8814, 0.01805, 0.8814, 0.01805, 0.8814, 0.01805, 0.8814, 0.01805, 0.8814, 0.01805, 0.8814, 0.01805, 0.8814, 0.01805, 0.8814, 0.01805, 0.8814, 0.01805, 0.8814, 0.01805, 0.8814, 0.01805, 0.8814, 0.01805, 0.8814, 0.01805, 0.8814, 0.01805, 0.8814, 0.01805, 0.8814, 0.01805, 0.8814, 0.01805, 0.8814, 0.01805, 0.8814, 0.01805, 0.8814, 0.01805, 0.8814, 0.01805, 0.8814, 0.01805, 0.8814, 0.01805, 0.8814, 0.01805, 0.8814, 0.01805, 0.8814, 0.01805, 0.8814, 0.01805, 0.8814, 0.01805, 0.8814, 0.01805, 0.8814, 0.01805, 0.8814, 0.01805, 0.8814, 0.01805, 0.8814, 0.01805, 0.8814, 0.01805, 0.8814, 0.01805, 0.8814, 0.01805, 0.8814, 0.01805, 0.8814, 0.01805, 0.8814, 0.01805, 0.8814, 0.01805, 0.8814, 0.01805, 0.8814, 0.01805, 0.8814, 0.01805, 0.8814, 0.01805, 0.8814, 0.01805, 0.8814, 0.01805, 0.8814, 0.01805, 0.8814, 0.01805, 0.8814, 0.01805, 0.8814, 0.01805, 0.8814, 0.01805, 0.8814, 0.01805, 0.8814, 0.01805, 0.8814, 0.01805, 0.8814, 0.01805, 0.8814, 0.01805, 0.8814, 0.01805, 0.8814, 0.01805, 0.8814, 0.01805, 0.8814, 0.01805, 0.8814, 0.01805, 0.8814, 0.01805, 0.8814, 0.01805, 0.8814, 0.01805, 0.8814, 0.01805, 0.8814, 0.01805, 0.8814, 0.01805, 0.8814, 0.01805, 0.8814, 0.01805, 0.8814, 0.01805, 0.8814, 0.01805, 0.8814, 0.01805, 0.8814, 0.01805, 0.8814, 0.01805, 0.8814, 0.01805, 0.8814, 0.01805, 0.8814, 0.01805, 0.8814, 0.01805, 0.8814, 0.01805, 0.8814, 0.01805, 0.8814, 0.01805, 0.8814, 0.01805, 0.8814, 0.01805, 0.8814, 0.01805, 0.8814, 0.01805, 0.8814, 0.01805, 0.8814, 0.01805, 0.8814, 0.01805, 0.8814, 0.01805, 0.8814, 0.01805, 0.8814, 0.01805, 0.8814, 0.01805, 0.8814, 0.01805, 0.8814, 0.01805, 0.8814, 0.01805, 0.8814, 0.01805, 0.8814, 0.01805, 0.8814, 0.01805, 0.8814, 0.01805, 0.8814, 0.01805, 0.8814, 0.01805, 0.8814, 0.01805, 0.8814, 0.01805, 0.8814, 0.01805, 0.8814, 0.01805, 0.8814, 0.01805, 0.8814, 0.01805, 0.8814, 0.01805, 0.8814, 0.01805, 0.8814, 0.01805, 0.8814, 0.01805, 0.8814, 0.01805, 0.8814, 0.01805, 0.8814, 0.01805, 0.8814, 0.01805, 0.8814, 0.01805, 0.8814, 0.01805, 0.8814, 0.01805, 0.8814, 0.01805, 0.8814, 0.01805, 0.8814, 0.01805, 0.8814, 0.01805, 0.8814, 0.01805, 0.8814, 0.01805, 0.8814, 0.01805, 0.8814, 0.01805, 0.8814, 0.01805, 0.8814, 0.01805, 0.8814, 0.01805, 0.8814, 0.01805, 0.8814, 0.01805, 0.8814, 0.01805, 0.8814, 0.1514, 0.9062, 0.1514, 0.9062, 0.1514, 0.9062, 0.1514, 0.9062, 0.1514, 0.9062, 0.1514, 0.9062, 0.1514, 0.9062, 0.1514, 0.9062, 0.01805, 0.8814, 0.01805, 0.8814, 0.01805, 0.8814, 0.01805, 0.8814, 0.01805, 0.8814, 0.01805, 0.8814, 0.01805, 0.8814, 0.01805, 0.8814, 0.01805, 0.8814, 0.01805, 0.8814, 0.01805, 0.8814, 0.01805, 0.8814, 0.01805, 0.8814, 0.01805, 0.8814, 0.01805, 0.8814, 0.01805, 0.8814, 0.01805, 0.8814, 0.01805, 0.8814, 0.01805, 0.8814, 0.01805, 0.8814, 0.01805, 0.8814, 0.01805, 0.8814, 0.01805, 0.8814, 0.01805, 0.8814, 0.01805, 0.8814, 0.01805, 0.8814, 0.01805, 0.8814, 0.01805, 0.8814, 0.01805, 0.8814, 0.01805, 0.8814, 0.01805, 0.8814, 0.01805, 0.8814, 0.01805, 0.8814, 0.01805, 0.8814, 0.01805, 0.8814, 0.01805, 0.8814, 0.01805, 0.8814, 0.01805, 0.8814, 0.01805, 0.8814, 0.01805, 0.8814, 0.01805, 0.8814, 0.01805, 0.8814, 0.01805, 0.8814, 0.01805, 0.8814, 0.01805, 0.8814, 0.01805, 0.8814, 0.01805, 0.8814, 0.01805, 0.8814, 0.01805, 0.8814, 0.01805, 0.8814, 0.01805, 0.8814, 0.01805, 0.8814, 0.01805, 0.8814, 0.01805, 0.8814, 0.01805, 0.8814, 0.01805, 0.8814, 0.01805, 0.8814, 0.01805, 0.8814, 0.01805, 0.8814, 0.01805, 0.8814, 0.01805, 0.8814, 0.01805, 0.8814, 0.01805, 0.8814, 0.01805, 0.8814, 0.01805, 0.8814, 0.01805, 0.8814, 0.01805, 0.8814, 0.01805, 0.8814, 0.01805, 0.8814, 0.01805, 0.8814, 0.01805, 0.8814, 0.01805, 0.8814, 0.01805, 0.8814, 0.01805, 0.8814, 0.01805, 0.8814, 0.01805, 0.8814, 0.01805, 0.8814, 0.01805, 0.8814, 0.01805, 0.8814, 0.01805, 0.8814, 0.01805, 0.8814, 0.01805, 0.8814, 0.01805, 0.8814, 0.01805, 0.8814, 0.01805, 0.8814, 0.01805, 0.8814, 0.01805, 0.8814, 0.01805, 0.8814, 0.01805, 0.8814, 0.01805, 0.8814, 0.01805, 0.8814, 0.01805, 0.8814, 0.01805, 0.8814, 0.01805, 0.8814, 0.01805, 0.8814, 0.01805, 0.8814, 0.01805, 0.8814, 0.01805, 0.8814, 0.01805, 0.8814, 0.01805, 0.8814, 0.01805, 0.8814, 0.01805, 0.8814, 0.01805, 0.8814, 0.01805, 0.8814, 0.01805, 0.8814, 0.01805, 0.8814, 0.01805, 0.8814, 0.01805, 0.8814, 0.01805, 0.8814, 0.01805, 0.8814, 0.01805, 0.8814, 0.01805, 0.8814, 0.01805, 0.8814, 0.01805, 0.8814, 0.01805, 0.8814, 0.01805, 0.8814, 0.01805, 0.8814, 0.01805, 0.8814, 0.01805, 0.8814, 0.01805, 0.8814, 0.01805, 0.8814, 0.01805, 0.8814, 0.01805, 0.8814, 0.01805, 0.8814, 0.01805, 0.8814, 0.01805, 0.8814, 0.01805, 0.8814, 0.01805, 0.8814, 0.01805, 0.8814, 0.01805, 0.8814, 0.01805, 0.8814, 0.01805, 0.8814, 0.01805, 0.8814, 0.01805, 0.8814, 0.01805, 0.8814, 0.01805, 0.8814, 0.01805, 0.8814, 0.01805, 0.8814, 0.01805, 0.8814, 0.01805, 0.8814, 0.01805, 0.8814, 0.01805, 0.8814, 0.01805, 0.8814, 0.01805, 0.8814, 0.01805, 0.8814, 0.01805, 0.8814, 0.01805, 0.8814, 0.01805, 0.8814, 0.01805, 0.8814, 0.01805, 0.8814, 0.01805, 0.8814, 0.01805, 0.8814, 0.01805, 0.8814, 0.01805, 0.8814, 0.01805, 0.8814, 0.01805, 0.8814, 0.01805, 0.8814, 0.01805, 0.8814, 0.01805, 0.8814, 0.01805, 0.8814, 0.01805, 0.8814, 0.01805, 0.8814, 0.01805, 0.8814, 0.01805, 0.8814, 0.01805, 0.8814, 0.01805, 0.8814, 0.01805, 0.8814, 0.01805, 0.8814, 0.01805, 0.8814, 0.01805, 0.8814, 0.01805, 0.8814, 0.01805, 0.8814, 0.01805, 0.8814, 0.01805, 0.8814, 0.01805, 0.8814, 0.01805, 0.8814, 0.01805, 0.8814, 0.01805, 0.8814, 0.01805, 0.8814, 0.01805, 0.8814, 0.01805, 0.8814, 0.01805, 0.8814, 0.01805, 0.8814, 0.01805, 0.8814, 0.01805, 0.8814, 0.01805, 0.8814, 0.01805, 0.8814, 0.01805, 0.8814, 0.01805, 0.8814, 0.01805, 0.8814, 0.01805, 0.8814, 0.01805, 0.8814, 0.01805, 0.8814, 0.01805, 0.8814, 0.01805, 0.8814, 0.01805, 0.8814, 0.01805, 0.8814, 0.01805, 0.8814, 0.01805, 0.8814, 0.01805, 0.8814, 0.01805, 0.8814, 0.01805, 0.8814, 0.01805, 0.8814, 0.01805, 0.8814, 0.01805, 0.8814, 0.01805, 0.8814, 0.01805, 0.8814, 0.01805, 0.8814, 0.01805, 0.8814, 0.01805, 0.8814, 0.01805, 0.8814, 0.01805, 0.8814, 0.01805, 0.8814, 0.01805, 0.8814, 0.01805, 0.8814, 0.01805, 0.8814, 0.01805, 0.8814, 0.01805, 0.8814, 0.01805, 0.8814, 0.01805, 0.8814, 0.01805, 0.8814, 0.01805, 0.8814, 0.01805, 0.8814, 0.01805, 0.8814, 0.01805, 0.8814, 0.01805, 0.8814, 0.01805, 0.8814, 0.01805, 0.8814, 0.01805, 0.8814, 0.01805, 0.8814, 0.01805, 0.8814, 0.01805, 0.8814, 0.01805, 0.8814, 0.01805, 0.8814, 0.01805, 0.8814, 0.01805, 0.8814, 0.01805, 0.8814, 0.01805, 0.8814, 0.01805, 0.8814, 0.01805, 0.8814, 0.01805, 0.8814, 0.01805, 0.8814, 0.01805, 0.8814, 0.01805, 0.8814, 0.01805, 0.8814, 0.01805, 0.8814, 0.01805, 0.8814, 0.01805, 0.8814, 0.01805, 0.8814, 0.01805, 0.8814, 0.01805, 0.8814, 0.01805, 0.8814, 0.01805, 0.8814, 0.01805, 0.8814, 0.01805, 0.8814, 0.01805, 0.8814, 0.01805, 0.8814, 0.01805, 0.8814, 0.01805, 0.8814, 0.01805, 0.8814, 0.01805, 0.8814, 0.01805, 0.8814, 0.01805, 0.8814, 0.01805, 0.8814, 0.01805, 0.8814, 0.01805, 0.8814, 0.01805, 0.8814, 0.01805, 0.8814, 0.01805, 0.8814, 0.01805, 0.8814, 0.01805, 0.8814, 0.01805, 0.8814, 0.01805, 0.8814, 0.01805, 0.8814, 0.01805, 0.8814, 0.01805, 0.8814, 0.01805, 0.8814, 0.01805, 0.8814, 0.01805, 0.8814, 0.01805, 0.8814, 0.01805, 0.8814, 0.01805, 0.8814, 0.01805, 0.8814, 0.01805, 0.8814, 0.01805, 0.8814, 0.01805, 0.8814, 0.01805, 0.8814, 0.01805, 0.8814, 0.01805, 0.8814, 0.01805, 0.8814, 0.01805, 0.8814, 0.01805, 0.8814, 0.01805, 0.8814, 0.01805, 0.8814, 0.01805, 0.8814, 0.01805, 0.8814, 0.01805, 0.8814, 0.01805, 0.8814, 0.01805, 0.8814, 0.01805, 0.8814, 0.01805, 0.8814, 0.01805, 0.8814, 0.01805, 0.8814, 0.01805, 0.8814, 0.01805, 0.8814, 0.01805, 0.8814, 0.01805, 0.8814, 0.01805, 0.8814, 0.01805, 0.8814, 0.01805, 0.8814, 0.01805, 0.8814, 0.01805, 0.8814, 0.01805, 0.8814, 0.01805, 0.8814, 0.01805, 0.8814, 0.01805, 0.8814, 0.01805, 0.8814, 0.01805, 0.8814, 0.01805, 0.8814, 0.01805, 0.8814, 0.01805, 0.8814, 0.01805, 0.8814, 0.01805, 0.8814, 0.01805, 0.8814, 0.01805, 0.8814, 0.01805, 0.8814, 0.01805, 0.8814, 0.01805, 0.8814, 0.01805, 0.8814, 0.01805, 0.8814, 0.01805, 0.8814, 0.01805, 0.8814, 0.01805, 0.8814, 0.01805, 0.8814, 0.01805, 0.8814, 0.01805, 0.8814, 0.01805, 0.8814, 0.01805, 0.8814, 0.01805, 0.8814, 0.01805, 0.8814, 0.01805, 0.8814, 0.01805, 0.8814, 0.01805, 0.8814, 0.01805, 0.8814, 0.01805, 0.8814, 0.01805, 0.8814, 0.01805, 0.8814, 0.01805, 0.8814, 0.01805, 0.8814, 0.01805, 0.8814, 0.01805, 0.8814, 0.01805, 0.8814, 0.01805, 0.8814, 0.01805, 0.8814, 0.01805, 0.8814, 0.01805, 0.8814, 0.01805, 0.8814, 0.01805, 0.8814, 0.01805, 0.8814, 0.01805, 0.8814, 0.01805, 0.8814, 0.01805, 0.8814, 0.01805, 0.8814, 0.01805, 0.8814, 0.01805, 0.8814, 0.01805, 0.8814, 0.01805, 0.8814, 0.01805, 0.8814, 0.01805, 0.8814, 0.01805, 0.8814, 0.01805, 0.8814, 0.01805, 0.8814, 0.01805, 0.8814, 0.01805, 0.8814, 0.01805, 0.8814, 0.01805, 0.8814, 0.01805, 0.8814, 0.01805, 0.8814, 0.01805, 0.8814, 0.01805, 0.8814, 0.01805, 0.8814, 0.01805, 0.8814, 0.01805, 0.8814, 0.01805, 0.8814, 0.01805, 0.8814, 0.01805, 0.8814, 0.01805, 0.8814, 0.01805, 0.8814, 0.01805, 0.8814, 0.01805, 0.8814, 0.01805, 0.8814, 0.01805, 0.8814, 0.01805, 0.8814, 0.01805, 0.8814, 0.01805, 0.8814, 0.01805, 0.8814, 0.01805, 0.8814, 0.01805, 0.8814, 0.01805, 0.8814, 0.01805, 0.8814, 0.01805, 0.8814, 0.01805, 0.8814, 0.01805, 0.8814, 0.01805, 0.8814, 0.01805, 0.8814, 0.01805, 0.8814, 0.01805, 0.8814, 0.01805, 0.8814, 0.01805, 0.8814, 0.01805, 0.8814, 0.01805, 0.8814, 0.01805, 0.8814, 0.01805, 0.8814, 0.01805, 0.8814, 0.01805, 0.8814, 0.01805, 0.8814, 0.01805, 0.8814, 0.01805, 0.8814, 0.01805, 0.8814, 0.01805, 0.8814, 0.01805, 0.8814, 0.01805, 0.8814, 0.01805, 0.8814, 0.01805, 0.8814, 0.01805, 0.8814, 0.01805, 0.8814, 0.01805, 0.8814, 0.01805, 0.8814, 0.01805, 0.8814, 0.01805, 0.8814, 0.01805, 0.8814, 0.01805, 0.8814, 0.01805, 0.8814, 0.01805, 0.8814, 0.01805, 0.8814, 0.01805, 0.8814, 0.01805, 0.8814, 0.01805, 0.8814, 0.01805, 0.8814, 0.01805, 0.8814, 0.01805, 0.8814, 0.01805, 0.8814, 0.01805, 0.8814, 0.01805, 0.8814, 0.01805, 0.8814, 0.01805, 0.8814, 0.01805, 0.8814, 0.01805, 0.8814, 0.01805, 0.8814, 0.01805, 0.8814, 0.01805, 0.8814, 0.01805, 0.8814, 0.01805, 0.8814, 0.01805, 0.8814, 0.01805, 0.8814, 0.01805, 0.8814, 0.01805, 0.8814, 0.01805, 0.8814, 0.01805, 0.8814, 0.01805, 0.8814, 0.01805, 0.8814, 0.01805, 0.8814, 0.01805, 0.8814, 0.01805, 0.8814, 0.01805, 0.8814, 0.01805, 0.8814, 0.01805, 0.8814, 0.01805, 0.8814, 0.01805, 0.8814, 0.01805, 0.8814, 0.01805, 0.8814, 0.01805, 0.8814, 0.01805, 0.8814, 0.01805, 0.8814, 0.01805, 0.8814, 0.01805, 0.8814, 0.01805, 0.8814, 0.01805, 0.8814, 0.01805, 0.8814, 0.01805, 0.8814, 0.01805, 0.8814, 0.01805, 0.8814, 0.01805, 0.8814, 0.01805, 0.8814, 0.01805, 0.8814, 0.01805, 0.8814, 0.01805, 0.8814, 0.01805, 0.8814, 0.01805, 0.8814, 0.01805, 0.8814, 0.01805, 0.8814, 0.01805, 0.8814, 0.01805, 0.8814, 0.01805, 0.8814, 0.01805, 0.8814, 0.01805, 0.8814, 0.01805, 0.8814, 0.01805, 0.8814, 0.01805, 0.8814, 0.01805, 0.8814, 0.01805, 0.8814, 0.01805, 0.8814, 0.01805, 0.8814, 0.01805, 0.8814, 0.01805, 0.8814, 0.01805, 0.8814, 0.01805, 0.8814, 0.01805, 0.8814, 0.01805, 0.8814, 0.01805, 0.8814, 0.01805, 0.8814, 0.01805, 0.8814, 0.01805, 0.8814, 0.01805, 0.8814, 0.01805, 0.8814, 0.01805, 0.8814, 0.01805, 0.8814, 0.01805, 0.8814, 0.01805, 0.8814, 0.01805, 0.8814, 0.01805, 0.8814, 0.01805, 0.8814, 0.01805, 0.8814, 0.01805, 0.8814, 0.01805, 0.8814, 0.01805, 0.8814, 0.01805, 0.8814, 0.01805, 0.8814, 0.01805, 0.8814, 0.01805, 0.8814, 0.01805, 0.8814, 0.01805, 0.8814, 0.01805, 0.8814, 0.01805, 0.8814, 0.01805, 0.8814, 0.01805, 0.8814, 0.01805, 0.8814, 0.01805, 0.8814, 0.01805, 0.8814, 0.01805, 0.8814, 0.01805, 0.8814, 0.01805, 0.8814, 0.01805, 0.8814, 0.01805, 0.8814, 0.1514, 0.9062, 0.1514, 0.9062, 0.1514, 0.9062, 0.1514, 0.9062, 0.1514, 0.9062, 0.1514, 0.9062, 0.1514, 0.9062, 0.1514, 0.9062, 0.1514, 0.9062, 0.1514, 0.9062, 0.1514, 0.9062, 0.1514, 0.9062, 0.1514, 0.9062, 0.1514, 0.9062, 0.1514, 0.9062, 0.1514, 0.9062, 0.1514, 0.9062, 0.1514, 0.9062, 0.1514, 0.9062, 0.1514, 0.9062, 0.1514, 0.9062, 0.1514, 0.9062, 0.1514, 0.9062, 0.1514, 0.9062, 0.6767, 0.5913, 0.6767, 0.5913, 0.6767, 0.5913, 0.6767, 0.5913, 0.6767, 0.5913, 0.6767, 0.5913, 0.6767, 0.5913, 0.6767, 0.5913, 0.1514, 0.9062, 0.1514, 0.9062, 0.1514, 0.9062, 0.1514, 0.9062, 0.1514, 0.9062, 0.1514, 0.9062, 0.1514, 0.9062, 0.1514, 0.9062, 0.1514, 0.9062, 0.1514, 0.9062, 0.1514, 0.9062, 0.1514, 0.9062, 0.1514, 0.9062, 0.1514, 0.9062, 0.1514, 0.9062, 0.1514, 0.9062])
me_cube_001.materials.append(mat_material)
me_cube_001.update()

# ---- objects
ob_cube = bpy.data.objects.new('Cube', me_cube)
ob_nato_command_and_control_center = bpy.data.objects.new('NATO Command And Control Center', me_cube_001)

# ---- transforms, parenting, visibility, modifiers, constraints
ob_cube.location = (8.0, 3.0, 1.1)
ob_cube.scale = (1.0, 1.0, 1.067)
ob_nato_command_and_control_center.location = (-0.4346, 6.485, -0.002693)

# ---- collection membership
col_collection.objects.link(ob_cube)
col_collection.objects.link(ob_nato_command_and_control_center)

# ---- scene / render settings (as saved in the file)
scene.frame_start = 1; scene.frame_end = 250; scene.frame_set(1)
scene.render.engine = 'BLENDER_EEVEE_NEXT'
scene.cycles.sampling_pattern = 'TABULATED_SOBOL'
scene.cycles.use_light_tree = False
scene.view_settings.view_transform = 'Filmic'
bpy.context.view_layer.update()

# ---- added for rendering (the .blend has no active camera and no usable light): camera, sun
cam_auto = bpy.data.cameras.new('AutoCamera')
cam_auto.lens = 50.0
cam_auto.sensor_width = 36.0
cam_auto.clip_end = 1000.0
ob_auto_camera = bpy.data.objects.new('AutoCamera', cam_auto)
scene.collection.objects.link(ob_auto_camera)
ob_auto_camera.location = (22.7953, -21.0947, 21.6392)
ob_auto_camera.rotation_euler = (1.09748, -7.21219e-08, 0.694738)
scene.camera = ob_auto_camera
light_auto_sun = bpy.data.lights.new('AutoSun', 'SUN')
light_auto_sun.energy = 3.0
light_auto_sun.angle = 0.0523599
ob_auto_sun = bpy.data.objects.new('AutoSun', light_auto_sun)
scene.collection.objects.link(ob_auto_sun)
ob_auto_sun.rotation_euler = (0.872665, 0.174533, 0.523599)
bpy.context.view_layer.update()
